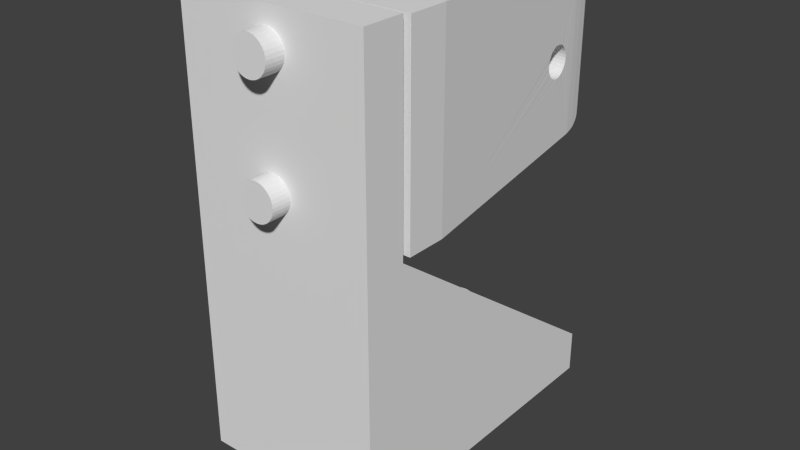 # Source: TEST_SUPPORT_beltBearingMount-Y.blend  (saved by Blender 2.70.0; exported with 4.5.12 LTS)
import bpy
from mathutils import Matrix  # noqa: F401  (used for matrix-valued properties, if any)

bpy.ops.wm.read_factory_settings(use_empty=True)
scene = bpy.context.scene
scene.name = 'Scene'

# ---- collections
col_collection_1 = bpy.data.collections.new('Collection 1'); scene.collection.children.link(col_collection_1)

# ---- world
world_world = bpy.data.worlds.new('World'); scene.world = world_world
world_world.color = (0.05088, 0.05088, 0.05088)
world_world.use_sun_shadow = False
world_world.sun_shadow_jitter_overblur = 0.0
world_world.cycles.sampling_method = 'MANUAL'
world_world.cycles.sample_map_resolution = 256

# ---- meshes
me_cylinder_001 = bpy.data.meshes.new('Cylinder.001')
me_cylinder_001.from_pydata([(0.0, 100.0, -100.0), (0.0, 100.0, 100.0), (19.51, 98.08, -100.0), (19.51, 98.08, 100.0), (38.27, 92.39, -100.0), (38.27, 92.39, 100.0), (55.56, 83.15, -100.0), (55.56, 83.15, 100.0), (70.71, 70.71, -100.0), (70.71, 70.71, 100.0), (83.15, 55.56, -100.0), (83.15, 55.56, 100.0), (92.39, 38.27, -100.0), (92.39, 38.27, 100.0), (98.08, 19.51, -100.0), (98.08, 19.51, 100.0), (100.0, 7.55e-06, -100.0), (100.0, 7.55e-06, 100.0), (98.08, -19.51, -100.0), (98.08, -19.51, 100.0), (92.39, -38.27, -100.0), (92.39, -38.27, 100.0), (83.15, -55.56, -100.0), (83.15, -55.56, 100.0), (70.71, -70.71, -100.0), (70.71, -70.71, 100.0), (55.56, -83.15, -100.0), (55.56, -83.15, 100.0), (38.27, -92.39, -100.0), (38.27, -92.39, 100.0), (19.51, -98.08, -100.0), (19.51, -98.08, 100.0), (-3.258e-05, -100.0, -100.0), (-3.258e-05, -100.0, 100.0), (-19.51, -98.08, -100.0), (-19.51, -98.08, 100.0), (-38.27, -92.39, -100.0), (-38.27, -92.39, 100.0), (-55.56, -83.15, -100.0), (-55.56, -83.15, 100.0), (-70.71, -70.71, -100.0), (-70.71, -70.71, 100.0), (-83.15, -55.56, -100.0), (-83.15, -55.56, 100.0), (-92.39, -38.27, -100.0), (-92.39, -38.27, 100.0), (-98.08, -19.51, -100.0), (-98.08, -19.51, 100.0), (-100.0, 9.656e-05, -100.0), (-100.0, 9.656e-05, 100.0), (-98.08, 19.51, -100.0), (-98.08, 19.51, 100.0), (-92.39, 38.27, -100.0), (-92.39, 38.27, 100.0), (-83.15, 55.56, -100.0), (-83.15, 55.56, 100.0), (-70.71, 70.71, -100.0), (-70.71, 70.71, 100.0), (-55.56, 83.15, -100.0), (-55.56, 83.15, 100.0), (-38.27, 92.39, -100.0), (-38.27, 92.39, 100.0), (-19.51, 98.08, -100.0), (-19.51, 98.08, 100.0)], [], [(0, 1, 3, 2), (2, 3, 5, 4), (4, 5, 7, 6), (6, 7, 9, 8), (8, 9, 11, 10), (10, 11, 13, 12), (12, 13, 15, 14), (14, 15, 17, 16), (16, 17, 19, 18), (18, 19, 21, 20), (20, 21, 23, 22), (22, 23, 25, 24), (24, 25, 27, 26), (26, 27, 29, 28), (28, 29, 31, 30), (30, 31, 33, 32), (32, 33, 35, 34), (34, 35, 37, 36), (36, 37, 39, 38), (38, 39, 41, 40), (40, 41, 43, 42), (42, 43, 45, 44), (44, 45, 47, 46), (46, 47, 49, 48), (48, 49, 51, 50), (50, 51, 53, 52), (52, 53, 55, 54), (54, 55, 57, 56), (56, 57, 59, 58), (58, 59, 61, 60), (3, 1, 63, 61, 59, 57, 55, 53, 51, 49, 47, 45, 43, 41, 39, 37, 35, 33, 31, 29, 27, 25, 23, 21, 19, 17, 15, 13, 11, 9, 7, 5), (62, 63, 1, 0), (60, 61, 63, 62), (0, 2, 4, 6, 8, 10, 12, 14, 16, 18, 20, 22, 24, 26, 28, 30, 32, 34, 36, 38, 40, 42, 44, 46, 48, 50, 52, 54, 56, 58, 60, 62)])
me_cylinder_001.use_remesh_preserve_volume = False
me_cylinder_001.use_remesh_preserve_attributes = False
me_cylinder_001.use_mirror_vertex_groups = False
me_cylinder_001.update()
me_beltbearingmount_y = bpy.data.meshes.new('beltBearingMount-Y')
me_beltbearingmount_y.from_pydata([(48.86, 21.46, 9.295), (49.75, 21.46, 9.295), (49.75, 21.46, -9.295), (48.86, 21.46, -9.295), (32.46, 21.46, -9.295), (40.55, 21.46, -7.575), (40.55, 21.46, -4.575), (40.25, 21.46, -4.604), (40.84, 21.46, -7.547), (40.84, 21.46, -4.604), (41.12, 21.46, -7.461), (41.12, 21.46, -4.69), (41.38, 21.46, -7.323), (41.38, 21.46, -4.828), (41.61, 21.46, -7.136), (41.61, 21.46, -5.015), (41.79, 21.46, -6.909), (41.79, 21.46, -5.242), (41.93, 21.46, -6.649), (41.93, 21.46, -5.501), (42.02, 21.46, -5.783), (42.02, 21.46, -6.368), (42.05, 21.46, -6.075), (39.97, 21.46, -4.69), (40.25, 21.46, -7.547), (40.41, 21.46, 3.683), (40.71, 21.46, 3.712), (40.99, 21.46, 6.569), (40.71, 21.46, 6.654), (32.46, 21.46, 9.295), (39.71, 21.46, -4.828), (39.97, 21.46, -7.461), (40.99, 21.46, 3.797), (39.49, 21.46, -5.015), (39.71, 21.46, -7.323), (41.25, 21.46, 3.936), (41.25, 21.46, 6.43), (39.3, 21.46, -5.242), (39.49, 21.46, -7.136), (41.47, 21.46, 4.122), (41.47, 21.46, 6.243), (39.3, 21.46, -6.909), (41.66, 21.46, 4.349), (41.66, 21.46, 6.016), (39.16, 21.46, -6.649), (41.8, 21.46, 5.757), (39.08, 21.46, -6.368), (41.88, 21.46, 5.475), (39.05, 21.46, -6.075), (41.91, 21.46, 5.183), (39.08, 21.46, -5.783), (41.88, 21.46, 4.89), (39.16, 21.46, -5.501), (41.8, 21.46, 4.609), (48.86, 17.62, 9.295), (49.75, 17.62, 9.295), (49.75, 17.62, -9.295), (48.86, 17.62, -9.295), (40.12, 21.46, 3.712), (40.41, 21.46, 6.683), (39.84, 21.46, 3.797), (40.12, 21.46, 6.654), (39.58, 21.46, 3.936), (39.84, 21.46, 6.569), (39.35, 21.46, 4.122), (39.58, 21.46, 6.43), (39.17, 21.46, 4.349), (39.35, 21.46, 6.243), (39.03, 21.46, 4.609), (39.17, 21.46, 6.016), (38.94, 21.46, 4.89), (39.03, 21.46, 5.757), (38.91, 21.46, 5.183), (38.94, 21.46, 5.475), (40.41, 13.43, 3.683), (40.71, 13.43, 3.712), (40.99, 13.43, 3.797), (41.25, 13.43, 3.936), (41.47, 13.43, 4.122), (41.66, 13.43, 4.349), (41.8, 13.43, 4.609), (41.88, 13.43, 4.89), (41.91, 13.43, 5.183), (41.88, 13.43, 5.475), (41.8, 13.43, 5.757), (41.66, 13.43, 6.016), (41.47, 13.43, 6.243), (41.25, 13.43, 6.43), (40.99, 13.43, 6.569), (40.71, 13.43, 6.654), (32.46, 17.62, 9.295), (32.46, 17.62, -9.295), (47.97, -2.644, 7.52), (47.25, -2.644, 7.52), (48.23, 0.2926, -1.42), (48.21, 0.0, -1.449), (47.97, -2.644, -7.52), (48.21, 1.431e-06, 1.551), (48.26, 0.574, -1.335), (48.23, 0.2926, 1.522), (48.28, 0.8334, -1.196), (48.26, 0.574, 1.437), (48.3, 1.061, -1.01), (48.28, 0.8334, 1.298), (48.32, 1.247, -0.7826), (48.3, 1.061, 1.111), (48.32, 1.247, 0.8841), (48.33, 1.386, -0.5233), (48.33, 1.386, 0.6248), (48.33, 1.471, -0.2419), (48.33, 1.471, 0.3434), (48.34, 1.5, 0.05077), (47.25, -2.644, -7.52), (38.94, 13.43, 4.89), (39.03, 13.43, 4.609), (39.17, 13.43, 4.349), (39.35, 13.43, 4.122), (39.58, 13.43, 3.936), (39.84, 13.43, 3.797), (40.12, 13.43, 3.712), (31.16, 21.46, 9.295), (31.16, 21.46, -9.295), (40.41, 13.43, 6.683), (40.12, 13.43, 6.654), (39.84, 13.43, 6.569), (39.58, 13.43, 6.43), (39.35, 13.43, 6.243), (39.17, 13.43, 6.016), (39.03, 13.43, 5.757), (38.94, 13.43, 5.475), (38.91, 13.43, 5.183), (46.01, -2.644, 7.52), (33.99, -2.644, 7.52), (34.9, -2.644, 7.52), (46.01, 12.49, 8.846), (34.9, 12.49, 8.846), (31.16, 17.62, 9.295), (33.99, -2.644, -7.52), (34.9, -2.644, -7.52), (46.01, -2.644, -7.52), (34.9, 12.49, -8.846), (46.01, 12.49, -8.846), (31.16, 17.62, -9.295), (47.24, -2.91, 7.481), (47.94, -2.911, 7.48), (46.01, 1.471, 0.3434), (46.01, 1.5, 0.05077), (46.01, 1.471, -0.2419), (46.01, 1.386, -0.5233), (46.01, 1.247, -0.7826), (46.01, 1.061, -1.01), (46.01, 0.8334, -1.196), (46.01, 0.574, -1.335), (46.01, 0.2926, -1.42), (46.01, 0.0, -1.449), (48.18, -0.2926, -1.42), (48.18, -0.2926, 1.522), (48.16, -0.574, -1.335), (48.16, -0.574, 1.437), (48.13, -0.8334, -1.196), (48.13, -0.8334, 1.298), (48.11, -1.061, -1.01), (48.11, -1.061, 1.111), (48.1, -1.247, -0.7826), (48.1, -1.247, 0.8841), (48.08, -1.386, -0.5233), (48.08, -1.386, 0.6248), (48.08, -1.471, -0.2419), (48.08, -1.471, 0.3434), (48.07, -1.5, 0.05077), (46.01, 1.431e-06, 1.551), (46.01, 0.2926, 1.522), (46.01, 0.574, 1.437), (46.01, 0.8334, 1.298), (46.01, 1.061, 1.111), (46.01, 1.247, 0.8841), (46.01, 1.386, 0.6248), (47.94, -2.911, -7.48), (47.24, -2.912, -7.48), (46.01, -2.912, 7.48), (47.11, -2.912, 7.48), (32.93, -2.644, 7.52), (34.13, -2.91, 7.481), (34.9, -2.91, 7.481), (34.9, 0.2926, -1.42), (34.9, 0.0, -1.449), (34.9, -4.993, -4.867), (34.9, -4.992, -5.149), (34.9, -4.992, -5.195), (34.9, -4.988, -5.429), (34.9, -4.979, -5.591), (34.9, -4.975, -5.652), (34.9, -4.973, -5.694), (34.9, -4.961, -5.795), (34.9, -4.947, -5.915), (34.9, -4.946, -5.925), (34.9, -4.945, -5.933), (34.9, -4.922, -6.05), (34.9, -4.9, -6.155), (34.9, -4.897, -6.164), (34.9, -4.894, -6.174), (34.9, -4.865, -6.269), (34.9, -4.833, -6.368), (34.9, -4.831, -6.372), (34.9, -4.83, -6.376), (34.9, -4.79, -6.466), (34.9, -4.751, -6.544), (34.9, -4.742, -6.563), (34.9, -4.727, -6.59), (34.9, -4.655, -6.698), (34.9, -4.56, -6.823), (34.9, -4.539, -6.844), (34.9, -4.515, -6.864), (34.9, -4.396, -6.972), (34.9, -4.243, -7.08), (34.9, -4.237, -7.084), (34.9, -4.232, -7.088), (34.9, -3.981, -7.219), (34.9, -3.718, -7.314), (34.9, -3.451, -7.384), (34.9, -3.182, -7.437), (34.9, -2.912, -7.48), (34.9, -3.179, 7.438), (34.9, -3.448, 7.386), (34.9, -3.716, 7.317), (34.9, -3.98, 7.223), (34.9, -4.232, 7.095), (34.9, -4.24, 7.088), (34.9, -4.251, 7.08), (34.9, -4.399, 6.97), (34.9, -4.519, 6.86), (34.9, -4.542, 6.841), (34.9, -4.561, 6.821), (34.9, -4.624, 6.742), (34.9, -4.656, 6.696), (34.9, -4.688, 6.653), (34.9, -4.726, 6.592), (34.9, -4.741, 6.564), (34.9, -4.751, 6.545), (34.9, 0.574, 1.437), (34.9, 0.8334, 1.298), (34.9, 0.574, -1.335), (34.9, 0.8334, -1.196), (34.9, 1.061, 1.111), (34.9, 1.061, -1.01), (34.9, 1.247, 0.8841), (34.9, 1.386, 0.6248), (34.9, 1.247, -0.7826), (34.9, 1.471, 0.3434), (34.9, 1.386, -0.5233), (34.9, 1.5, 0.05076), (34.9, 1.471, -0.2419), (46.01, -4.986, 5.447), (46.01, -4.979, 5.578), (46.01, -4.973, 5.693), (46.01, -4.97, 5.715), (46.01, -4.968, 5.736), (46.01, -4.955, 5.847), (46.01, -4.941, 5.954), (46.01, -4.937, 5.974), (46.01, -4.933, 5.992), (46.01, -4.912, 6.093), (46.01, -4.887, 6.205), (46.01, -4.884, 6.212), (46.01, -4.882, 6.217), (46.01, -4.847, 6.32), (46.01, -4.811, 6.417), (46.01, -4.807, 6.43), (46.01, -4.8, 6.447), (46.01, -4.756, 6.53), (46.01, -4.72, 6.593), (46.01, -4.698, 6.632), (46.01, -4.66, 6.696), (46.01, -4.61, 6.752), (46.01, -4.462, 6.912), (46.01, -4.46, 6.915), (46.01, -4.232, 7.088), (46.01, -3.981, 7.219), (46.01, -3.718, 7.314), (46.01, -3.451, 7.384), (46.01, -3.181, 7.437), (46.01, -2.91, -7.481), (46.01, -3.179, -7.438), (46.01, -3.448, -7.386), (46.01, -3.716, -7.317), (46.01, -3.98, -7.223), (46.01, -4.232, -7.095), (46.01, -4.462, -6.922), (46.01, -4.607, -6.75), (46.01, -4.626, -6.73), (46.01, -4.656, -6.695), (46.01, -4.697, -6.632), (46.01, -4.719, -6.595), (46.01, -4.755, -6.531), (46.01, -4.8, -6.447), (46.01, -4.806, -6.432), (46.01, -4.81, -6.42), (46.01, -4.846, -6.322), (46.01, -4.881, -6.221), (46.01, -4.884, -6.214), (46.01, -4.886, -6.207), (46.01, -4.911, -6.097), (46.01, -4.933, -5.995), (46.01, -4.937, -5.978), (46.01, -4.941, -5.959), (46.01, -4.954, -5.851), (46.01, -4.968, -5.739), (46.01, -4.97, -5.72), (46.01, -4.972, -5.7), (46.01, -4.979, -5.583), (46.01, -4.986, -5.448), (46.01, -4.987, -5.438), (46.01, -4.988, -5.429), (46.01, -4.992, -5.149), (46.01, -4.992, -5.122), (46.01, -4.993, -4.867), (34.13, -2.912, -7.48), (32.93, -2.644, -7.52), (47.12, -2.91, -7.481), (47.23, -3.179, 7.438), (47.9, -3.18, 7.438), (46.01, -0.2926, -1.42), (46.01, -0.574, -1.335), (46.01, -0.8334, -1.196), (46.01, -1.061, -1.01), (46.01, -1.247, -0.7826), (46.01, -1.386, -0.5233), (46.01, -1.471, -0.2419), (46.01, -1.5, 0.05077), (46.01, -1.471, 0.3434), (46.01, -1.386, 0.6248), (46.01, -1.247, 0.8841), (46.01, -1.061, 1.111), (46.01, -0.8334, 1.298), (46.01, -0.574, 1.437), (46.01, -0.2926, 1.522), (46.01, -4.993, 4.867), (46.01, -4.992, 5.121), (46.01, -4.992, 5.142), (46.01, -4.988, 5.422), (46.01, -4.987, 5.434), (32.65, 0.574, 1.437), (32.68, 0.2926, 1.522), (32.7, 0.0, -1.449), (32.63, 0.8334, 1.298), (32.68, 0.2926, -1.42), (32.61, 1.061, 1.111), (32.65, 0.574, -1.335), (32.59, 1.247, 0.8841), (32.63, 0.8334, -1.196), (32.61, 1.061, -1.01), (32.58, 1.386, 0.6248), (32.59, 1.247, -0.7826), (32.57, 1.471, 0.3434), (32.58, 1.386, -0.5233), (32.57, 1.5, 0.05076), (32.57, 1.471, -0.2419), (46.97, -3.182, 7.437), (32.97, -2.911, 7.48), (34.0, -2.912, 7.48), (34.27, -3.179, 7.438), (34.9, -0.2926, -1.42), (34.9, 0.2926, 1.522), (34.9, -4.789, 6.469), (34.9, -4.829, 6.377), (34.9, -4.83, 6.375), (34.9, -4.831, 6.373), (34.9, -4.864, 6.273), (34.9, -4.894, 6.175), (34.9, -4.896, 6.168), (34.9, -4.899, 6.16), (34.9, -4.921, 6.054), (34.9, -4.944, 5.94), (34.9, -4.945, 5.929), (34.9, -4.947, 5.916), (34.9, -4.973, 5.69), (34.9, -4.979, 5.592), (34.9, -4.988, 5.422), (34.9, -4.991, 5.195), (34.9, -4.992, 5.142), (34.9, -4.993, 4.867), (34.9, -0.574, -1.335), (34.9, 1.431e-06, 1.551), (34.9, -0.8334, -1.196), (34.9, -0.2926, 1.522), (34.9, -1.061, -1.01), (34.9, -0.574, 1.437), (34.9, -1.247, -0.7826), (34.9, -0.8334, 1.298), (34.9, -1.386, -0.5233), (34.9, -1.061, 1.111), (34.9, -1.247, 0.8841), (34.9, -1.471, -0.2419), (34.9, -1.386, 0.6248), (34.9, -1.5, 0.05076), (34.9, -1.471, 0.3434), (34.86, -4.993, -4.867), (34.78, -4.992, -5.149), (34.83, -4.988, -5.429), (34.75, -4.972, -5.698), (34.87, -4.973, -5.696), (34.79, -4.944, -5.94), (34.89, -4.945, -5.932), (34.81, -4.903, -6.144), (34.75, -4.852, -6.317), (34.82, -4.844, -6.339), (34.74, -4.781, -6.488), (34.8, -4.758, -6.535), (34.88, -4.734, -6.579), (34.83, -4.595, -6.782), (34.77, -4.395, -6.979), (34.83, -4.317, -7.038), (34.9, -4.232, -7.088), (34.72, -3.981, -7.219), (34.56, -3.718, -7.314), (34.41, -3.451, -7.384), (34.27, -3.182, -7.437), (34.41, -3.447, 7.386), (34.56, -3.716, 7.318), (34.72, -3.98, 7.224), (34.89, -4.232, 7.095), (34.83, -4.32, 7.036), (34.77, -4.398, 6.977), (34.83, -4.596, 6.78), (34.76, -4.637, 6.728), (34.88, -4.733, 6.582), (46.11, -4.973, 5.691), (46.21, -4.944, 5.939), (46.1, -4.943, 5.947), (46.21, -4.895, 6.174), (46.11, -4.89, 6.192), (46.23, -4.82, 6.4), (46.13, -4.809, 6.426), (46.03, -4.801, 6.446), (46.17, -4.689, 6.653), (46.07, -4.67, 6.682), (46.16, -4.46, 6.915), (46.34, -4.232, 7.088), (46.52, -3.981, 7.219), (46.68, -3.718, 7.314), (46.83, -3.451, 7.384), (46.98, -3.179, -7.438), (46.83, -3.447, -7.386), (46.68, -3.716, -7.318), (46.52, -3.98, -7.224), (46.34, -4.232, -7.095), (46.16, -4.462, -6.922), (46.24, -4.511, -6.875), (46.07, -4.67, -6.682), (46.17, -4.69, -6.653), (46.02, -4.801, -6.446), (46.13, -4.808, -6.428), (46.23, -4.819, -6.404), (46.11, -4.889, -6.196), (46.22, -4.894, -6.179), (46.11, -4.942, -5.954), (46.22, -4.943, -5.945), (46.11, -4.972, -5.698), (46.23, -4.973, -5.696), (46.13, -4.988, -5.428), (46.02, -4.992, -5.149), (34.0, -2.91, -7.481), (32.97, -2.911, -7.48), (47.11, -3.152, 7.442), (47.11, -3.398, 7.396), (47.22, -3.448, 7.386), (47.86, -3.449, 7.386), (47.9, -3.18, -7.438), (46.05, -4.993, -4.867), (46.05, -4.993, 4.867), (46.02, -4.992, 5.142), (46.12, -4.988, 5.422), (46.23, -4.973, 5.688), (47.11, -3.152, -7.442), (47.23, -3.182, -7.437), (47.11, -3.397, -7.397), (32.73, -0.2926, -1.42), (32.7, 1.431e-06, 1.551), (32.75, -0.574, -1.335), (32.73, -0.2926, 1.522), (32.78, -0.8334, -1.196), (32.75, -0.574, 1.437), (32.8, -1.061, -1.01), (32.78, -0.8334, 1.298), (32.81, -1.247, -0.7826), (32.8, -1.061, 1.111), (32.82, -1.386, -0.5233), (32.81, -1.247, 0.8841), (32.83, -1.471, -0.2419), (32.82, -1.386, 0.6248), (32.83, -1.5, 0.05076), (32.83, -1.471, 0.3434), (34.12, -3.152, 7.442), (34.26, -3.398, 7.396), (34.8, -4.757, 6.538), (34.74, -4.78, 6.492), (34.82, -4.842, 6.344), (34.74, -4.85, 6.322), (34.81, -4.901, 6.149), (34.89, -4.944, 5.939), (34.87, -4.973, 5.688), (34.83, -4.988, 5.422), (34.75, -4.973, 5.691), (34.78, -4.992, 5.142), (34.86, -4.993, 4.867), (34.71, -4.993, -4.867), (34.65, -4.992, -5.148), (34.66, -4.718, -6.607), (34.7, -4.678, -6.67), (34.76, -4.637, -6.729), (34.71, -4.466, -6.918), (34.63, -4.219, -7.102), (34.68, -4.103, -7.166), (34.53, -3.876, -7.265), (34.39, -3.639, -7.339), (34.25, -3.397, -7.397), (34.39, -3.641, 7.339), (34.53, -3.879, 7.263), (34.68, -4.108, 7.164), (34.71, -4.468, 6.917), (34.7, -4.678, 6.671), (46.32, -4.945, 5.932), (46.32, -4.832, 6.369), (46.27, -4.711, 6.619), (46.32, -4.553, 6.831), (46.24, -4.509, 6.877), (46.4, -4.317, 7.038), (46.56, -4.103, 7.166), (46.71, -3.875, 7.265), (46.85, -3.639, 7.339), (46.98, -3.397, 7.397), (46.98, -3.398, -7.396), (46.85, -3.641, -7.339), (46.71, -3.879, -7.263), (46.56, -4.108, -7.164), (46.4, -4.32, -7.036), (46.27, -4.71, -6.62), (46.31, -4.898, -6.161), (46.15, -4.992, -5.142), (34.13, -3.152, -7.442), (34.01, -3.179, -7.438), (33.01, -3.18, -7.438), (47.11, -3.641, 7.339), (47.2, -3.716, 7.317), (47.82, -3.717, 7.317), (47.86, -3.449, -7.386), (46.2, -4.993, -4.867), (46.2, -4.993, 4.867), (46.15, -4.992, 5.149), (46.25, -4.988, 5.428), (46.34, -4.973, 5.696), (33.01, -3.18, 7.438), (34.01, -3.182, 7.437), (34.65, -4.717, 6.608), (34.69, -4.798, 6.453), (34.67, -4.852, 6.317), (34.72, -4.903, 6.144), (34.79, -4.945, 5.932), (34.71, -4.993, 4.867), (34.65, -4.992, 5.141), (34.56, -4.993, -4.867), (34.51, -4.992, -5.146), (34.58, -4.988, -5.428), (34.71, -4.988, -5.429), (34.64, -4.972, -5.701), (34.68, -4.943, -5.945), (34.72, -4.901, -6.15), (34.66, -4.85, -6.322), (34.69, -4.799, -6.449), (34.65, -4.532, -6.853), (34.58, -4.324, -7.033), (34.63, -4.223, 7.1), (34.58, -4.327, 7.031), (34.65, -4.533, 6.852), (34.6, -4.595, 6.782), (46.31, -4.9, 6.156), (46.35, -4.734, 6.579), (46.32, -4.555, -6.829), (46.35, -4.733, -6.582), (46.32, -4.831, -6.374), (46.32, -4.944, -5.939), (46.25, -4.988, -5.422), (46.34, -4.973, -5.688), (46.42, -4.945, -5.932), (46.28, -4.992, -5.142), (34.01, -3.448, -7.386), (33.05, -3.449, -7.386), (47.19, -3.98, 7.223), (47.78, -3.981, 7.223), (47.82, -3.717, -7.317), (47.22, -3.451, -7.384), (46.29, -4.992, 5.149), (46.34, -4.993, -4.867), (46.34, -4.993, 4.867), (33.05, -3.449, 7.386), (34.12, -3.397, 7.397), (34.68, -4.944, 5.939), (34.71, -4.988, 5.423), (34.56, -4.993, 4.867), (34.51, -4.992, 5.139), (34.59, -4.988, 5.422), (34.41, -4.993, -4.867), (34.38, -4.992, -5.142), (34.46, -4.988, -5.424), (34.53, -4.972, -5.702), (34.58, -4.941, -5.954), (34.62, -4.898, -6.162), (34.63, -4.755, -6.54), (34.6, -4.596, -6.781), (34.54, -4.421, -6.958), (34.49, -4.029, -7.202), (34.5, -4.032, 7.2), (34.54, -4.422, 6.957), (46.39, -4.595, 6.782), (46.46, -4.395, 6.979), (46.6, -4.223, -7.1), (46.46, -4.398, -6.977), (46.53, -4.944, -5.939), (46.45, -4.973, -5.691), (46.37, -4.988, -5.422), (46.42, -4.992, -5.142), (34.12, -3.398, -7.396), (34.12, -3.641, -7.339), (34.02, -3.716, -7.317), (33.09, -3.717, -7.317), (46.99, -3.616, 7.346), (47.1, -3.88, 7.263), (47.78, -3.981, -7.223), (47.2, -3.718, -7.314), (46.42, -4.992, 5.149), (46.37, -4.988, 5.429), (46.48, -4.993, -4.867), (46.48, -4.993, 4.867), (47.11, -3.639, -7.339), (46.99, -3.616, -7.346), (33.09, -3.717, 7.317), (34.01, -3.451, 7.384), (34.12, -3.639, 7.339), (34.24, -3.616, 7.346), (34.62, -4.755, 6.54), (34.63, -4.799, 6.449), (34.55, -4.781, 6.489), (34.58, -4.844, 6.339), (34.62, -4.9, 6.156), (34.58, -4.942, 5.948), (34.64, -4.973, 5.694), (34.41, -4.993, 4.867), (34.38, -4.992, 5.135), (34.46, -4.988, 5.418), (34.53, -4.973, 5.696), (34.27, -4.993, -4.867), (34.25, -4.992, -5.137), (34.34, -4.988, -5.417), (34.42, -4.972, -5.699), (34.48, -4.94, -5.961), (34.53, -4.894, -6.179), (34.49, -4.831, -6.374), (34.58, -4.842, -6.344), (34.63, -4.798, -6.453), (34.57, -4.656, -6.702), (34.55, -4.717, -6.608), (34.5, -4.511, -6.875), (34.46, -4.171, -7.13), (34.43, -4.302, -7.049), (34.37, -3.827, -7.282), (34.24, -3.616, -7.346), (34.37, -3.828, 7.281), (34.46, -4.173, 7.129), (34.43, -4.302, 7.049), (34.5, -4.511, 6.875), (34.56, -4.656, 6.702), (34.47, -4.596, 6.781), (46.4, -4.903, 6.144), (46.43, -4.944, 5.94), (46.4, -4.844, 6.339), (46.42, -4.758, 6.535), (46.46, -4.637, 6.729), (46.52, -4.678, 6.67), (46.52, -4.466, 6.918), (46.58, -4.532, 6.853), (46.6, -4.219, 7.102), (46.74, -4.029, 7.202), (46.87, -3.827, 7.282), (46.87, -3.828, -7.281), (46.74, -4.032, -7.2), (46.4, -4.596, -6.78), (46.47, -4.637, -6.728), (46.42, -4.757, -6.538), (46.4, -4.842, -6.344), (46.4, -4.901, -6.149), (46.5, -4.903, -6.144), (46.59, -4.9, -6.156), (46.49, -4.988, -5.423), (46.55, -4.992, -5.141), (34.12, -3.88, -7.263), (34.03, -3.98, -7.223), (33.14, -3.981, -7.223), (47.0, -3.828, 7.281), (47.0, -4.032, 7.2), (47.1, -4.108, 7.164), (47.18, -4.232, 7.095), (47.73, -4.233, 7.094), (47.73, -4.233, -7.094), (47.19, -3.981, -7.219), (46.55, -4.992, 5.148), (46.49, -4.988, 5.429), (46.46, -4.972, 5.698), (46.63, -4.993, -4.867), (46.63, -4.993, 4.867), (46.53, -4.943, 5.945), (47.0, -3.827, -7.282), (33.14, -3.981, 7.223), (34.02, -3.718, 7.314), (34.23, -3.827, 7.282), (34.55, -4.718, 6.607), (34.53, -4.895, 6.174), (34.27, -4.993, 4.867), (34.25, -4.992, 5.131), (34.34, -4.988, 5.412), (34.42, -4.973, 5.693), (34.48, -4.941, 5.956), (34.23, -4.988, -5.408), (34.31, -4.973, -5.691), (34.38, -4.94, -5.962), (34.43, -4.889, -6.196), (34.55, -4.78, -6.492), (34.46, -4.678, -6.671), (34.48, -4.595, -6.782), (34.4, -4.422, -6.957), (34.34, -4.005, -7.213), (34.35, -4.005, 7.213), (34.4, -4.421, 6.958), (46.48, -4.781, 6.488), (46.62, -4.596, 6.781), (46.65, -4.324, 7.033), (46.77, -4.171, 7.13), (46.89, -4.005, 7.213), (46.89, -4.005, -7.213), (46.77, -4.173, -7.129), (46.65, -4.327, -7.031), (46.52, -4.468, -6.917), (46.58, -4.533, -6.852), (46.68, -4.895, -6.174), (46.63, -4.942, -5.948), (46.61, -4.988, -5.422), (46.56, -4.973, -5.694), (46.68, -4.992, -5.139), (34.12, -4.108, -7.164), (34.04, -4.232, -7.095), (33.18, -4.233, -7.094), (47.09, -4.321, 7.036), (47.01, -4.224, 7.1), (47.16, -4.462, 6.922), (47.69, -4.463, 6.921), (47.69, -4.463, -6.921), (47.18, -4.233, -7.088), (47.11, -3.876, -7.265), (46.68, -4.992, 5.146), (46.61, -4.988, 5.428), (46.57, -4.972, 5.701), (46.77, -4.993, -4.867), (46.77, -4.993, 4.867), (33.18, -4.233, 7.094), (34.03, -3.981, 7.219), (34.12, -3.876, 7.265), (34.46, -4.678, 6.67), (34.49, -4.832, 6.37), (34.43, -4.89, 6.193), (34.12, -4.993, 4.867), (34.11, -4.992, 5.129), (34.23, -4.988, 5.404), (34.31, -4.973, 5.687), (34.38, -4.941, 5.959), (34.12, -4.993, -4.867), (34.11, -4.992, -5.132), (34.11, -4.988, -5.397), (34.2, -4.974, -5.679), (34.28, -4.941, -5.958), (34.34, -4.886, -6.208), (34.4, -4.819, -6.404), (34.47, -4.756, -6.538), (34.38, -4.733, -6.582), (34.39, -4.533, -6.852), (34.33, -4.173, -7.129), (34.31, -4.327, -7.031), (34.23, -3.828, -7.281), (34.32, -4.171, 7.13), (34.31, -4.325, 7.033), (34.38, -4.533, 6.853), (46.5, -4.901, 6.15), (46.47, -4.852, 6.317), (46.69, -4.421, 6.958), (46.8, -4.302, -7.049), (46.69, -4.422, -6.957), (46.52, -4.678, -6.671), (46.48, -4.78, -6.492), (46.47, -4.85, -6.322), (46.55, -4.852, -6.317), (46.64, -4.844, -6.339), (46.73, -4.988, -5.418), (46.67, -4.973, -5.696), (46.81, -4.992, -5.135), (34.13, -4.321, -7.036), (34.05, -4.462, -6.922), (33.22, -4.463, -6.921), (46.9, -4.173, 7.129), (47.66, -4.653, 6.707), (47.66, -4.653, -6.707), (47.16, -4.46, -6.915), (47.1, -4.104, -7.166), (46.81, -4.992, 5.142), (46.73, -4.988, 5.424), (46.67, -4.972, 5.702), (46.63, -4.941, 5.954), (46.91, -4.993, -4.867), (46.91, -4.993, 4.867), (33.22, -4.463, 6.921), (34.04, -4.233, 7.088), (34.12, -4.104, 7.166), (34.22, -4.029, 7.202), (34.47, -4.758, 6.535), (34.4, -4.82, 6.401), (34.34, -4.886, 6.206), (33.42, -4.992, 5.13), (33.44, -4.993, 4.867), (34.11, -4.989, 5.395), (34.2, -4.974, 5.676), (34.28, -4.941, 5.956), (33.44, -4.993, -4.867), (33.42, -4.992, -5.13), (34.1, -4.974, -5.664), (34.19, -4.943, -5.947), (34.25, -4.885, -6.212), (34.32, -4.808, -6.429), (34.3, -4.71, -6.62), (34.38, -4.637, -6.728), (34.3, -4.468, -6.916), (34.22, -4.032, -7.2), (34.21, -4.22, 7.102), (34.29, -4.466, 6.918), (34.37, -4.637, 6.729), (34.29, -4.595, 6.782), (46.59, -4.898, 6.162), (46.53, -4.799, 6.449), (46.68, -4.894, 6.179), (46.57, -4.718, 6.607), (46.66, -4.656, 6.702), (46.72, -4.51, 6.875), (46.8, -4.302, 7.049), (46.82, -4.422, 6.957), (47.01, -4.029, -7.202), (46.9, -4.171, -7.13), (46.63, -4.595, -6.782), (46.73, -4.511, -6.875), (46.53, -4.798, -6.453), (46.72, -4.832, -6.37), (46.78, -4.973, -5.693), (46.73, -4.941, -5.956), (46.94, -4.992, -5.131), (46.85, -4.988, -5.412), (47.08, -4.511, 6.875), (46.92, -4.327, 7.031), (47.14, -4.646, 6.704), (47.63, -4.794, 6.46), (47.63, -4.794, -6.46), (47.14, -4.654, -6.705), (47.08, -4.509, -6.877), (47.09, -4.318, -7.038), (47.01, -4.22, -7.102), (46.94, -4.992, 5.137), (46.85, -4.988, 5.417), (46.78, -4.972, 5.699), (46.73, -4.94, 5.961), (47.05, -4.993, -4.867), (47.05, -4.993, 4.867), (33.26, -4.653, -6.707), (33.26, -4.653, 6.707), (34.05, -4.46, 6.915), (34.38, -4.734, 6.579), (34.32, -4.809, 6.427), (33.4, -4.989, 5.396), (34.1, -4.975, 5.661), (34.19, -4.943, 5.946), (34.25, -4.885, 6.212), (33.4, -4.989, -5.396), (34.09, -4.942, -5.932), (34.17, -4.886, -6.209), (34.23, -4.801, -6.446), (34.29, -4.596, -6.78), (34.21, -4.224, -7.1), (34.21, -4.398, -6.977), (34.21, -4.395, 6.979), (34.3, -4.71, 6.619), (46.64, -4.842, 6.344), (46.55, -4.85, 6.322), (46.59, -4.755, 6.54), (46.67, -4.717, 6.608), (46.75, -4.595, 6.782), (46.76, -4.678, 6.671), (46.84, -4.533, 6.852), (46.92, -4.325, -7.033), (46.82, -4.421, -6.958), (46.75, -4.596, -6.781), (46.66, -4.656, -6.702), (46.57, -4.717, -6.608), (46.59, -4.799, -6.449), (46.67, -4.781, -6.489), (46.75, -4.758, -6.535), (46.77, -4.89, -6.193), (46.81, -4.82, -6.401), (46.83, -4.734, -6.579), (46.88, -4.973, -5.687), (46.82, -4.941, -5.959), (47.07, -4.992, -5.129), (46.96, -4.988, -5.404), (34.13, -4.511, -6.875), (47.01, -4.398, 6.977), (47.13, -4.788, 6.461), (47.6, -4.888, 6.198), (47.6, -4.888, -6.198), (47.13, -4.795, -6.459), (47.07, -4.67, -6.683), (47.07, -4.992, 5.132), (46.96, -4.988, 5.408), (46.88, -4.973, 5.691), (46.82, -4.94, 5.962), (46.77, -4.889, 6.196), (47.52, -4.993, 4.867), (47.52, -4.993, -4.867), (33.3, -4.794, -6.46), (33.3, -4.794, 6.46), (34.06, -4.654, 6.705), (34.13, -4.509, 6.877), (34.12, -4.318, 7.038), (33.38, -4.975, 5.663), (34.09, -4.945, 5.929), (34.17, -4.885, 6.209), (34.23, -4.801, 6.446), (33.38, -4.975, -5.663), (33.36, -4.945, -5.931), (34.08, -4.884, -6.199), (34.15, -4.796, -6.457), (34.22, -4.689, -6.653), (34.21, -4.555, -6.828), (34.21, -4.553, 6.831), (46.72, -4.831, 6.374), (46.81, -4.819, 6.404), (46.92, -4.468, 6.916), (46.84, -4.533, -6.853), (46.89, -4.809, -6.427), (46.86, -4.886, -6.206), (46.91, -4.71, -6.619), (46.92, -4.941, -5.956), (47.54, -4.992, -5.13), (47.08, -4.989, -5.395), (46.99, -4.974, -5.676), (34.06, -4.646, -6.704), (47.07, -4.67, 6.682), (47.11, -4.884, 6.199), (47.58, -4.945, 5.931), (47.58, -4.945, -5.931), (47.11, -4.889, -6.197), (47.05, -4.796, -6.457), (47.01, -4.553, -6.831), (47.01, -4.395, -6.979), (47.08, -4.988, 5.397), (46.99, -4.974, 5.679), (46.92, -4.941, 5.958), (46.86, -4.886, 6.208), (47.54, -4.992, 5.13), (34.07, -4.788, -6.461), (33.33, -4.888, -6.198), (33.33, -4.888, 6.198), (34.07, -4.795, 6.459), (34.14, -4.67, 6.683), (34.22, -4.689, 6.654), (33.36, -4.945, 5.931), (34.08, -4.889, 6.197), (34.15, -4.796, 6.457), (34.14, -4.67, -6.682), (46.75, -4.756, 6.538), (46.67, -4.78, 6.492), (46.59, -4.798, 6.453), (46.83, -4.733, 6.582), (46.84, -4.637, 6.728), (46.92, -4.596, 6.78), (46.76, -4.678, -6.67), (46.67, -4.718, -6.607), (46.84, -4.637, -6.729), (46.6, -4.755, -6.54), (46.93, -4.595, -6.782), (47.01, -4.943, -5.946), (46.95, -4.885, -6.212), (47.55, -4.989, -5.396), (47.09, -4.975, -5.661), (47.0, -4.555, 6.828), (47.05, -4.796, 6.457), (47.56, -4.975, 5.663), (47.56, -4.975, -5.663), (47.1, -4.945, -5.929), (47.03, -4.885, -6.209), (46.99, -4.689, -6.654), (47.09, -4.974, 5.664), (47.01, -4.943, 5.947), (46.95, -4.885, 6.212), (46.89, -4.808, 6.429), (47.55, -4.989, 5.396), (46.91, -4.71, 6.62), (46.93, -4.466, -6.918), (46.97, -4.801, -6.446), (46.99, -4.689, 6.653), (46.97, -4.801, 6.446), (47.03, -4.886, 6.209), (47.1, -4.942, 5.932), (40.84, 13.43, -4.604), (40.55, 13.43, -4.575), (40.25, 13.43, -4.604), (41.12, 13.43, -4.69), (41.38, 13.43, -4.828), (41.61, 13.43, -5.015), (41.79, 13.43, -5.242), (41.93, 13.43, -5.501), (42.02, 13.43, -5.783), (42.05, 13.43, -6.075), (42.02, 13.43, -6.368), (41.93, 13.43, -6.649), (41.79, 13.43, -6.909), (41.61, 13.43, -7.136), (41.38, 13.43, -7.323), (41.12, 13.43, -7.461), (40.84, 13.43, -7.547), (40.55, 13.43, -7.575), (40.25, 13.43, -7.547), (39.97, 13.43, -7.461), (39.71, 13.43, -7.323), (39.49, 13.43, -7.136), (39.3, 13.43, -6.909), (39.16, 13.43, -6.649), (39.08, 13.43, -6.368), (39.05, 13.43, -6.075), (39.08, 13.43, -5.783), (39.16, 13.43, -5.501), (39.3, 13.43, -5.242), (39.49, 13.43, -5.015), (39.71, 13.43, -4.828), (39.97, 13.43, -4.69)], [], [(0, 1, 2), (2, 3, 0), (3, 4, 5), (0, 6, 7), (3, 5, 8), (0, 9, 6), (3, 8, 10), (0, 11, 9), (3, 10, 12), (0, 13, 11), (3, 12, 14), (0, 15, 13), (3, 14, 16), (0, 17, 15), (3, 16, 18), (0, 19, 17), (0, 3, 18), (0, 20, 19), (0, 18, 21), (0, 22, 20), (0, 21, 22), (0, 7, 23), (24, 5, 4), (4, 25, 26), (27, 28, 29), (0, 23, 30), (31, 24, 4), (4, 26, 32), (0, 27, 29), (0, 30, 33), (34, 31, 4), (4, 32, 35), (0, 36, 27), (0, 33, 37), (38, 34, 4), (4, 35, 39), (0, 40, 36), (41, 38, 4), (4, 39, 42), (0, 43, 40), (44, 41, 4), (0, 45, 43), (46, 44, 4), (0, 47, 45), (48, 46, 4), (0, 49, 47), (50, 48, 4), (0, 51, 49), (52, 50, 4), (0, 53, 51), (37, 52, 4), (0, 42, 53), (0, 37, 4), (0, 4, 42), (0, 54, 55), (55, 1, 0), (1, 55, 56), (56, 2, 1), (57, 3, 2), (2, 56, 57), (58, 25, 4), (29, 28, 59), (60, 58, 4), (29, 59, 61), (62, 60, 4), (29, 61, 63), (64, 62, 4), (29, 63, 65), (66, 64, 4), (29, 65, 67), (68, 66, 4), (29, 67, 69), (68, 4, 70), (29, 69, 71), (4, 72, 70), (4, 29, 71), (4, 73, 72), (4, 71, 73), (26, 25, 74), (74, 75, 26), (32, 26, 75), (75, 76, 32), (35, 32, 76), (76, 77, 35), (39, 35, 77), (77, 78, 39), (42, 39, 78), (78, 79, 42), (53, 42, 79), (79, 80, 53), (51, 53, 80), (80, 81, 51), (49, 51, 81), (81, 82, 49), (47, 49, 82), (82, 83, 47), (45, 47, 83), (83, 84, 45), (43, 45, 84), (84, 85, 43), (40, 43, 85), (85, 86, 40), (36, 40, 86), (86, 87, 36), (27, 36, 87), (87, 88, 27), (28, 27, 88), (88, 89, 28), (54, 0, 29), (29, 90, 54), (91, 4, 3), (3, 57, 91), (92, 55, 54), (54, 93, 92), (94, 95, 96), (96, 56, 55), (55, 92, 97), (98, 94, 96), (55, 97, 99), (100, 98, 96), (55, 99, 101), (102, 100, 96), (55, 101, 103), (104, 102, 96), (55, 103, 105), (104, 96, 55), (55, 105, 106), (107, 104, 55), (55, 106, 108), (109, 107, 55), (55, 108, 110), (111, 109, 55), (111, 55, 110), (112, 57, 56), (56, 96, 112), (68, 70, 113), (113, 114, 68), (66, 68, 114), (114, 115, 66), (64, 66, 115), (115, 116, 64), (62, 64, 116), (116, 117, 62), (60, 62, 117), (117, 118, 60), (58, 60, 118), (118, 119, 58), (25, 58, 119), (119, 74, 25), (120, 29, 4), (4, 121, 120), (59, 28, 89), (89, 122, 59), (61, 59, 122), (122, 123, 61), (63, 61, 123), (123, 124, 63), (65, 63, 124), (124, 125, 65), (67, 65, 125), (125, 126, 67), (69, 67, 126), (126, 127, 69), (71, 69, 127), (127, 128, 71), (73, 71, 128), (128, 129, 73), (72, 73, 129), (129, 130, 72), (70, 72, 130), (130, 113, 70), (89, 88, 122), (88, 87, 86), (86, 85, 84), (84, 83, 82), (82, 81, 80), (80, 79, 78), (78, 77, 76), (76, 75, 74), (74, 119, 118), (118, 117, 116), (116, 115, 114), (114, 113, 130), (130, 129, 128), (128, 127, 126), (126, 125, 124), (124, 123, 122), (88, 86, 122), (86, 84, 82), (82, 80, 78), (78, 76, 74), (74, 118, 116), (116, 114, 130), (130, 128, 126), (126, 124, 122), (86, 82, 122), (82, 78, 74), (74, 116, 130), (130, 126, 122), (82, 74, 122), (74, 130, 122), (93, 54, 131), (90, 132, 133), (54, 134, 131), (90, 133, 135), (54, 135, 134), (54, 90, 135), (90, 29, 120), (120, 136, 90), (137, 91, 138), (57, 112, 139), (91, 140, 138), (57, 139, 141), (91, 141, 140), (91, 57, 141), (142, 121, 4), (4, 91, 142), (143, 144, 92), (92, 93, 143), (145, 146, 111), (111, 110, 145), (146, 147, 109), (109, 111, 146), (147, 148, 107), (107, 109, 147), (148, 149, 104), (104, 107, 148), (149, 150, 102), (102, 104, 149), (150, 151, 100), (100, 102, 150), (151, 152, 98), (98, 100, 151), (152, 153, 94), (94, 98, 152), (153, 154, 95), (95, 94, 153), (95, 155, 96), (156, 97, 92), (155, 157, 96), (158, 156, 92), (157, 159, 96), (160, 158, 92), (159, 161, 96), (162, 160, 92), (161, 163, 96), (164, 162, 92), (163, 165, 96), (166, 164, 92), (165, 167, 96), (168, 166, 92), (167, 92, 96), (169, 168, 92), (167, 169, 92), (170, 171, 99), (99, 97, 170), (171, 172, 101), (101, 99, 171), (172, 173, 103), (103, 101, 172), (173, 174, 105), (105, 103, 173), (174, 175, 106), (106, 105, 174), (175, 176, 108), (108, 106, 175), (176, 145, 110), (110, 108, 176), (112, 96, 177), (177, 178, 112), (136, 120, 121), (121, 142, 136), (179, 180, 93), (93, 131, 179), (132, 90, 136), (136, 181, 132), (182, 183, 133), (133, 132, 182), (184, 185, 186), (186, 187, 188), (188, 189, 190), (191, 192, 193), (193, 194, 195), (195, 196, 197), (197, 198, 199), (200, 201, 202), (202, 203, 204), (204, 205, 206), (206, 207, 208), (208, 209, 210), (210, 211, 212), (212, 213, 214), (214, 215, 216), (216, 217, 218), (218, 219, 220), (220, 221, 138), (138, 140, 135), (135, 133, 183), (183, 222, 223), (223, 224, 225), (225, 226, 227), (228, 229, 230), (230, 231, 232), (232, 233, 234), (234, 235, 236), (236, 237, 238), (238, 239, 240), (241, 184, 186), (186, 188, 190), (190, 191, 193), (193, 195, 197), (197, 199, 200), (200, 202, 204), (204, 206, 208), (208, 210, 212), (212, 214, 216), (216, 218, 220), (220, 138, 135), (135, 183, 223), (223, 225, 227), (228, 230, 232), (232, 234, 236), (236, 238, 240), (242, 241, 186), (186, 190, 193), (193, 197, 200), (200, 204, 208), (208, 212, 216), (216, 220, 135), (135, 223, 227), (227, 228, 232), (232, 236, 240), (242, 186, 193), (193, 200, 208), (208, 216, 135), (135, 227, 232), (232, 240, 243), (242, 193, 208), (135, 232, 243), (244, 242, 208), (135, 243, 245), (244, 208, 135), (135, 245, 246), (247, 244, 135), (135, 246, 248), (249, 247, 135), (250, 135, 248), (251, 249, 135), (250, 251, 135), (134, 135, 140), (140, 141, 134), (173, 252, 253), (253, 254, 255), (256, 257, 258), (258, 259, 260), (260, 261, 262), (262, 263, 264), (264, 265, 266), (266, 267, 268), (268, 269, 270), (270, 271, 272), (272, 273, 274), (274, 275, 276), (276, 277, 278), (278, 279, 280), (280, 179, 131), (131, 134, 141), (141, 139, 281), (281, 282, 283), (283, 284, 285), (285, 286, 287), (288, 289, 290), (290, 291, 292), (292, 293, 294), (294, 295, 296), (296, 297, 298), (298, 299, 300), (300, 301, 302), (302, 303, 304), (304, 305, 306), (306, 307, 308), (308, 309, 310), (310, 311, 312), (312, 313, 314), (314, 315, 154), (173, 253, 255), (256, 258, 260), (260, 262, 264), (264, 266, 268), (268, 270, 272), (272, 274, 276), (276, 278, 280), (280, 131, 141), (141, 281, 283), (283, 285, 287), (288, 290, 292), (292, 294, 296), (296, 298, 300), (300, 302, 304), (304, 306, 308), (308, 310, 312), (312, 314, 154), (173, 255, 256), (256, 260, 264), (264, 268, 272), (272, 276, 280), (141, 283, 287), (287, 288, 292), (292, 296, 300), (300, 304, 308), (308, 312, 154), (173, 256, 264), (264, 272, 280), (141, 287, 292), (292, 300, 308), (308, 154, 153), (174, 173, 264), (141, 292, 308), (308, 153, 152), (174, 264, 280), (141, 308, 152), (175, 174, 280), (141, 152, 151), (175, 280, 141), (141, 151, 150), (176, 175, 141), (141, 150, 149), (145, 176, 141), (141, 149, 148), (146, 145, 141), (141, 148, 147), (146, 141, 147), (137, 138, 221), (221, 316, 137), (317, 142, 91), (91, 137, 317), (139, 112, 318), (318, 281, 139), (319, 320, 144), (144, 143, 319), (144, 177, 96), (96, 92, 144), (154, 321, 155), (155, 95, 154), (321, 322, 157), (157, 155, 321), (322, 323, 159), (159, 157, 322), (323, 324, 161), (161, 159, 323), (324, 325, 163), (163, 161, 324), (325, 326, 165), (165, 163, 325), (326, 327, 167), (167, 165, 326), (327, 328, 169), (169, 167, 327), (328, 329, 168), (168, 169, 328), (329, 330, 166), (166, 168, 329), (330, 331, 164), (164, 166, 330), (331, 332, 162), (162, 164, 331), (332, 333, 160), (160, 162, 332), (333, 334, 158), (158, 160, 333), (334, 335, 156), (156, 158, 334), (335, 170, 97), (97, 156, 335), (154, 315, 321), (315, 336, 337), (337, 338, 339), (339, 340, 252), (252, 173, 172), (315, 322, 321), (315, 337, 339), (339, 252, 172), (315, 323, 322), (339, 172, 171), (315, 324, 323), (339, 171, 170), (315, 325, 324), (339, 170, 335), (315, 326, 325), (339, 335, 334), (315, 327, 326), (339, 334, 333), (315, 328, 327), (339, 333, 332), (315, 329, 328), (339, 332, 331), (315, 330, 329), (315, 339, 331), (315, 331, 330), (341, 342, 181), (181, 136, 142), (142, 317, 343), (344, 341, 181), (142, 343, 345), (346, 344, 181), (142, 345, 347), (348, 346, 181), (142, 347, 349), (348, 181, 142), (142, 349, 350), (351, 348, 142), (142, 350, 352), (353, 351, 142), (142, 352, 354), (355, 353, 142), (142, 354, 356), (355, 142, 356), (280, 357, 180), (180, 179, 280), (132, 181, 358), (358, 359, 132), (360, 222, 183), (183, 182, 360), (353, 355, 250), (250, 248, 353), (355, 356, 251), (251, 250, 355), (356, 354, 249), (249, 251, 356), (354, 352, 247), (247, 249, 354), (352, 350, 244), (244, 247, 352), (350, 349, 242), (242, 244, 350), (349, 347, 241), (241, 242, 349), (347, 345, 184), (184, 241, 347), (345, 343, 185), (185, 184, 345), (185, 361, 186), (362, 239, 238), (238, 363, 364), (364, 365, 366), (366, 367, 368), (368, 369, 370), (370, 371, 372), (372, 373, 374), (374, 375, 376), (376, 377, 378), (378, 379, 380), (361, 381, 186), (382, 362, 238), (238, 364, 366), (366, 368, 370), (370, 372, 374), (374, 376, 378), (378, 380, 186), (381, 383, 186), (384, 382, 238), (238, 366, 370), (370, 374, 378), (383, 385, 186), (386, 384, 238), (238, 370, 378), (385, 387, 186), (388, 386, 238), (238, 378, 186), (387, 389, 186), (390, 388, 238), (389, 238, 186), (391, 390, 238), (389, 392, 238), (393, 391, 238), (392, 394, 238), (395, 393, 238), (394, 395, 238), (186, 396, 397), (397, 187, 186), (188, 398, 189), (189, 398, 190), (398, 399, 400), (398, 400, 190), (190, 400, 191), (191, 400, 192), (400, 401, 193), (193, 192, 400), (193, 401, 402), (402, 194, 193), (194, 402, 195), (195, 402, 196), (403, 197, 196), (196, 402, 403), (197, 403, 198), (403, 404, 199), (199, 198, 403), (404, 405, 200), (200, 199, 404), (200, 405, 201), (201, 405, 202), (405, 406, 203), (203, 202, 405), (407, 204, 203), (203, 406, 407), (204, 407, 205), (205, 407, 408), (408, 206, 205), (206, 408, 207), (207, 408, 208), (209, 409, 210), (211, 410, 411), (411, 212, 211), (212, 411, 213), (213, 411, 412), (412, 214, 213), (214, 412, 215), (412, 216, 215), (413, 217, 216), (216, 412, 413), (414, 218, 217), (217, 413, 414), (415, 219, 218), (218, 414, 415), (416, 220, 219), (219, 415, 416), (316, 221, 220), (220, 416, 316), (417, 223, 222), (222, 360, 417), (418, 224, 223), (223, 417, 418), (418, 419, 225), (225, 224, 418), (226, 420, 227), (227, 420, 228), (229, 228, 420), (420, 421, 229), (229, 421, 230), (421, 422, 231), (231, 230, 421), (232, 423, 233), (233, 423, 234), (234, 423, 424), (424, 235, 234), (235, 424, 425), (425, 236, 235), (236, 425, 237), (237, 425, 238), (341, 344, 240), (240, 239, 341), (344, 346, 243), (243, 240, 344), (346, 348, 245), (245, 243, 346), (348, 351, 246), (246, 245, 348), (351, 353, 248), (248, 246, 351), (252, 426, 253), (253, 426, 254), (255, 254, 426), (426, 427, 255), (255, 427, 428), (428, 256, 255), (256, 428, 257), (257, 428, 258), (429, 259, 258), (258, 428, 429), (429, 430, 260), (260, 259, 429), (260, 430, 261), (261, 430, 262), (430, 431, 263), (263, 262, 430), (432, 264, 263), (263, 431, 432), (264, 432, 265), (265, 432, 433), (433, 266, 265), (266, 433, 267), (267, 433, 268), (269, 268, 433), (433, 434, 269), (269, 434, 435), (435, 270, 269), (270, 435, 271), (271, 435, 272), (273, 436, 274), (274, 436, 275), (276, 275, 436), (436, 437, 276), (277, 276, 437), (437, 438, 277), (277, 438, 439), (439, 278, 277), (278, 439, 440), (440, 279, 278), (279, 440, 357), (357, 280, 279), (281, 318, 441), (441, 282, 281), (282, 441, 442), (442, 283, 282), (283, 442, 443), (443, 284, 283), (284, 443, 444), (444, 285, 284), (285, 444, 445), (445, 286, 285), (286, 445, 446), (446, 287, 286), (287, 446, 288), (288, 446, 447), (447, 289, 288), (289, 447, 448), (448, 290, 289), (290, 448, 291), (291, 448, 292), (293, 449, 450), (450, 294, 293), (294, 450, 295), (295, 450, 296), (297, 296, 450), (450, 451, 297), (297, 451, 298), (451, 452, 299), (299, 298, 451), (300, 453, 301), (301, 453, 302), (453, 454, 303), (303, 302, 453), (304, 455, 305), (305, 455, 306), (455, 456, 307), (307, 306, 455), (308, 457, 309), (309, 457, 310), (458, 311, 310), (310, 457, 458), (458, 459, 312), (312, 311, 458), (312, 459, 460), (460, 313, 312), (313, 460, 314), (461, 462, 317), (317, 137, 461), (463, 143, 93), (93, 180, 463), (143, 463, 464), (464, 319, 143), (465, 466, 320), (320, 319, 465), (320, 467, 177), (177, 144, 320), (315, 468, 469), (469, 336, 315), (337, 470, 338), (339, 338, 470), (470, 471, 339), (472, 340, 339), (339, 471, 472), (340, 472, 426), (426, 252, 340), (473, 318, 112), (112, 178, 473), (467, 474, 178), (178, 177, 467), (178, 474, 475), (475, 473, 178), (342, 341, 239), (239, 362, 342), (343, 317, 476), (181, 342, 477), (317, 478, 476), (181, 477, 479), (317, 480, 478), (181, 479, 481), (317, 482, 480), (181, 481, 483), (317, 484, 482), (181, 483, 485), (317, 486, 484), (181, 485, 487), (317, 488, 486), (181, 487, 489), (317, 490, 488), (181, 489, 491), (317, 491, 490), (317, 181, 491), (462, 358, 181), (181, 317, 462), (492, 182, 132), (132, 359, 492), (182, 492, 493), (493, 360, 182), (343, 476, 361), (361, 185, 343), (476, 478, 381), (381, 361, 476), (478, 480, 383), (383, 381, 478), (480, 482, 385), (385, 383, 480), (482, 484, 387), (387, 385, 482), (484, 486, 389), (389, 387, 484), (486, 488, 392), (392, 389, 486), (488, 490, 394), (394, 392, 488), (490, 491, 395), (395, 394, 490), (491, 489, 393), (393, 395, 491), (489, 487, 391), (391, 393, 489), (487, 485, 390), (390, 391, 487), (485, 483, 388), (388, 390, 485), (483, 481, 386), (386, 388, 483), (481, 479, 384), (384, 386, 481), (479, 477, 382), (382, 384, 479), (477, 342, 362), (362, 382, 477), (238, 425, 494), (494, 363, 238), (363, 494, 364), (494, 495, 365), (365, 364, 494), (495, 496, 366), (366, 365, 495), (366, 496, 367), (367, 496, 368), (369, 368, 496), (496, 497, 369), (497, 498, 370), (370, 369, 497), (370, 498, 371), (371, 498, 499), (499, 372, 371), (372, 499, 373), (373, 499, 374), (375, 500, 376), (377, 376, 501), (376, 500, 502), (376, 502, 501), (377, 501, 378), (379, 503, 504), (504, 380, 379), (380, 504, 396), (396, 186, 380), (505, 506, 397), (397, 396, 505), (406, 507, 508), (508, 407, 406), (408, 509, 208), (509, 409, 209), (509, 209, 208), (410, 211, 510), (211, 210, 409), (211, 409, 510), (410, 511, 512), (512, 411, 410), (413, 412, 411), (411, 512, 413), (414, 413, 512), (512, 513, 414), (415, 414, 513), (513, 514, 415), (416, 415, 514), (514, 515, 416), (360, 493, 516), (516, 417, 360), (417, 516, 517), (517, 418, 417), (419, 420, 226), (226, 225, 419), (421, 420, 419), (419, 518, 421), (519, 423, 422), (423, 232, 231), (423, 231, 422), (425, 424, 520), (520, 494, 425), (426, 472, 521), (521, 427, 426), (430, 429, 522), (522, 431, 430), (433, 432, 523), (523, 434, 433), (434, 524, 525), (525, 435, 434), (435, 525, 272), (525, 436, 273), (525, 273, 272), (437, 436, 525), (525, 526, 437), (439, 438, 527), (527, 528, 439), (440, 439, 528), (528, 529, 440), (357, 440, 529), (529, 530, 357), (441, 531, 532), (532, 442, 441), (442, 532, 533), (533, 443, 442), (443, 533, 534), (534, 444, 443), (445, 535, 447), (447, 446, 445), (448, 449, 293), (293, 292, 448), (450, 449, 536), (536, 451, 450), (452, 453, 300), (300, 299, 452), (455, 304, 303), (303, 454, 455), (455, 454, 537), (537, 456, 455), (457, 308, 307), (307, 456, 457), (538, 468, 460), (468, 315, 314), (468, 314, 460), (539, 461, 137), (137, 316, 539), (540, 541, 462), (462, 461, 540), (319, 464, 542), (542, 465, 319), (543, 544, 466), (466, 465, 543), (466, 545, 467), (467, 320, 466), (469, 468, 546), (546, 547, 469), (470, 337, 548), (337, 336, 469), (337, 469, 548), (470, 548, 549), (549, 471, 470), (471, 549, 550), (550, 472, 471), (530, 463, 180), (180, 357, 530), (541, 551, 358), (358, 462, 541), (551, 552, 359), (359, 358, 551), (494, 520, 553), (553, 495, 494), (496, 495, 554), (554, 497, 496), (497, 555, 556), (556, 498, 497), (499, 557, 374), (557, 500, 375), (557, 375, 374), (558, 504, 503), (503, 559, 558), (558, 505, 396), (396, 504, 558), (560, 561, 506), (506, 505, 560), (506, 562, 563), (563, 397, 506), (398, 188, 563), (188, 187, 397), (188, 397, 563), (399, 398, 563), (563, 564, 399), (399, 565, 401), (401, 400, 399), (566, 403, 402), (402, 401, 566), (567, 404, 403), (403, 566, 567), (568, 406, 405), (405, 404, 568), (509, 408, 407), (407, 508, 509), (510, 409, 509), (509, 569, 510), (510, 570, 511), (511, 410, 510), (515, 539, 316), (316, 416, 515), (518, 419, 418), (418, 517, 518), (518, 571, 422), (422, 421, 518), (519, 422, 571), (571, 572, 519), (519, 573, 424), (424, 423, 519), (573, 574, 520), (520, 424, 573), (575, 429, 428), (428, 427, 575), (576, 523, 432), (432, 431, 576), (526, 527, 438), (438, 437, 526), (531, 441, 318), (318, 473, 531), (535, 445, 444), (444, 534, 535), (577, 449, 448), (448, 447, 577), (578, 452, 451), (451, 536, 578), (579, 454, 453), (453, 452, 579), (580, 458, 457), (457, 456, 580), (581, 459, 458), (458, 582, 581), (582, 458, 580), (580, 583, 582), (538, 460, 459), (459, 581, 538), (546, 468, 538), (538, 584, 546), (585, 586, 541), (541, 540, 585), (587, 588, 544), (544, 543, 587), (544, 589, 545), (545, 466, 544), (545, 590, 474), (474, 467, 545), (547, 591, 548), (548, 469, 547), (547, 546, 592), (592, 593, 547), (586, 594, 551), (551, 541, 586), (595, 492, 359), (359, 552, 595), (557, 499, 498), (498, 556, 557), (557, 596, 502), (502, 500, 557), (597, 503, 501), (503, 379, 378), (503, 378, 501), (598, 558, 559), (559, 599, 598), (559, 503, 597), (597, 600, 559), (598, 560, 505), (505, 558, 598), (601, 602, 561), (561, 560, 601), (562, 506, 561), (561, 603, 562), (562, 604, 564), (564, 563, 562), (564, 605, 565), (565, 399, 564), (566, 401, 565), (565, 606, 566), (568, 607, 507), (507, 406, 568), (569, 509, 508), (508, 608, 569), (570, 510, 569), (569, 609, 570), (511, 610, 513), (513, 512, 511), (571, 518, 517), (517, 611, 571), (572, 612, 573), (573, 519, 572), (523, 613, 524), (524, 434, 523), (526, 525, 524), (524, 614, 526), (534, 615, 616), (616, 535, 534), (577, 447, 535), (535, 616, 577), (583, 617, 618), (618, 582, 583), (584, 538, 581), (581, 619, 584), (592, 546, 584), (584, 620, 592), (621, 540, 461), (461, 539, 621), (540, 621, 622), (622, 585, 540), (623, 624, 586), (586, 585, 623), (625, 464, 463), (463, 530, 625), (626, 543, 465), (465, 542, 626), (588, 627, 589), (589, 544, 588), (589, 628, 590), (590, 545, 589), (593, 629, 591), (591, 547, 593), (591, 630, 549), (549, 548, 591), (593, 592, 631), (631, 632, 593), (633, 475, 474), (474, 590, 633), (634, 531, 473), (473, 475, 634), (624, 635, 594), (594, 586, 624), (594, 636, 552), (552, 551, 594), (552, 636, 637), (637, 595, 552), (638, 493, 492), (492, 595, 638), (495, 553, 639), (639, 554, 495), (554, 640, 555), (555, 497, 554), (640, 641, 642), (642, 555, 640), (596, 557, 556), (556, 643, 596), (596, 644, 645), (645, 502, 596), (597, 501, 502), (502, 645, 597), (646, 598, 599), (599, 647, 646), (599, 559, 600), (600, 648, 599), (600, 597, 645), (645, 649, 600), (646, 601, 560), (560, 598, 646), (650, 651, 602), (602, 601, 650), (603, 561, 602), (602, 652, 603), (604, 562, 603), (603, 653, 604), (604, 654, 605), (605, 564, 604), (605, 655, 606), (606, 565, 605), (655, 656, 657), (657, 606, 655), (606, 657, 567), (567, 566, 606), (658, 568, 404), (404, 567, 658), (658, 607, 568), (659, 507, 607), (607, 660, 659), (608, 508, 507), (507, 659, 608), (608, 661, 609), (609, 569, 608), (662, 570, 609), (609, 663, 662), (610, 511, 570), (570, 662, 610), (610, 664, 514), (514, 513, 610), (664, 665, 515), (515, 514, 664), (665, 621, 539), (539, 515, 665), (666, 516, 493), (493, 638, 666), (611, 517, 516), (516, 666, 611), (611, 667, 572), (572, 571, 611), (667, 668, 612), (612, 572, 667), (612, 669, 574), (574, 573, 612), (574, 670, 553), (553, 520, 574), (669, 671, 670), (670, 574, 669), (672, 575, 427), (427, 521, 672), (673, 521, 472), (472, 550, 673), (674, 522, 429), (429, 575, 674), (675, 576, 431), (431, 522, 675), (676, 576, 675), (675, 677, 676), (613, 523, 576), (576, 676, 613), (678, 613, 676), (676, 679, 678), (614, 524, 613), (613, 678, 614), (614, 680, 527), (527, 526, 614), (680, 681, 528), (528, 527, 680), (681, 682, 529), (529, 528, 681), (682, 625, 530), (530, 529, 682), (683, 532, 531), (531, 634, 683), (684, 533, 532), (532, 683, 684), (615, 534, 533), (533, 684, 615), (685, 536, 449), (449, 577, 685), (686, 578, 536), (536, 685, 686), (687, 579, 452), (452, 578, 687), (688, 537, 454), (454, 579, 688), (689, 580, 456), (456, 537, 689), (619, 581, 582), (582, 618, 619), (617, 583, 690), (690, 691, 617), (620, 584, 619), (619, 692, 620), (631, 592, 620), (620, 693, 631), (585, 622, 694), (694, 623, 585), (695, 696, 624), (624, 623, 695), (697, 542, 464), (464, 625, 697), (542, 697, 698), (698, 626, 542), (699, 587, 543), (543, 626, 699), (700, 701, 588), (588, 587, 700), (701, 702, 627), (627, 588, 701), (628, 589, 627), (627, 703, 628), (632, 704, 629), (629, 593, 632), (629, 705, 630), (630, 591, 629), (630, 706, 550), (550, 549, 630), (632, 631, 707), (707, 708, 632), (706, 709, 673), (673, 550, 706), (475, 633, 710), (710, 634, 475), (696, 711, 635), (635, 624, 696), (635, 712, 636), (636, 594, 635), (595, 637, 713), (713, 638, 595), (670, 714, 639), (639, 553, 670), (639, 640, 554), (640, 639, 714), (714, 641, 640), (643, 556, 555), (555, 642, 643), (643, 715, 644), (644, 596, 643), (716, 646, 647), (647, 717, 716), (648, 718, 647), (647, 599, 648), (648, 600, 649), (649, 719, 648), (649, 645, 644), (644, 720, 649), (716, 650, 601), (601, 646, 716), (652, 602, 651), (651, 721, 652), (653, 603, 652), (652, 722, 653), (653, 723, 654), (654, 604, 653), (655, 605, 654), (654, 724, 655), (658, 567, 657), (657, 725, 658), (725, 660, 607), (607, 658, 725), (660, 726, 727), (727, 659, 660), (661, 608, 659), (659, 727, 661), (661, 728, 663), (663, 609, 661), (662, 729, 664), (664, 610, 662), (638, 713, 730), (730, 666, 638), (667, 611, 666), (666, 730, 667), (669, 612, 668), (668, 731, 669), (522, 674, 732), (732, 675, 522), (677, 733, 679), (679, 676, 677), (678, 734, 680), (680, 614, 678), (682, 681, 735), (735, 736, 682), (683, 737, 738), (738, 684, 683), (684, 738, 739), (739, 615, 684), (740, 616, 615), (615, 739, 740), (685, 577, 616), (616, 740, 685), (686, 685, 740), (740, 741, 686), (689, 690, 583), (583, 580, 689), (691, 742, 743), (743, 617, 691), (693, 620, 692), (692, 744, 693), (692, 619, 618), (618, 745, 692), (707, 631, 693), (693, 746, 707), (623, 694, 747), (747, 695, 623), (748, 749, 696), (696, 695, 748), (587, 699, 750), (750, 700, 587), (626, 698, 751), (751, 699, 626), (701, 700, 752), (752, 753, 701), (753, 754, 702), (702, 701, 753), (702, 755, 703), (703, 627, 702), (756, 633, 590), (590, 628, 756), (708, 757, 704), (704, 632, 708), (704, 758, 705), (705, 629, 704), (706, 630, 705), (705, 759, 706), (708, 707, 760), (760, 761, 708), (749, 762, 711), (711, 696, 749), (712, 635, 711), (711, 763, 712), (636, 712, 764), (764, 637, 636), (714, 670, 671), (671, 765, 714), (715, 643, 642), (642, 766, 715), (715, 767, 720), (720, 644, 715), (768, 716, 717), (717, 769, 768), (718, 770, 717), (717, 647, 718), (718, 648, 719), (719, 771, 718), (719, 649, 720), (720, 772, 719), (768, 773, 650), (650, 716, 768), (773, 774, 651), (651, 650, 773), (721, 651, 774), (774, 775, 721), (721, 776, 722), (722, 652, 721), (722, 777, 723), (723, 653, 722), (724, 654, 723), (723, 778, 724), (724, 779, 656), (656, 655, 724), (656, 780, 725), (725, 657, 656), (779, 781, 780), (780, 656, 779), (660, 725, 780), (780, 726, 660), (727, 782, 728), (728, 661, 727), (729, 662, 663), (663, 783, 729), (783, 663, 728), (728, 784, 783), (729, 785, 665), (665, 664, 729), (785, 622, 621), (621, 665, 785), (730, 786, 668), (668, 667, 730), (731, 668, 786), (786, 787, 731), (731, 788, 671), (671, 669, 731), (789, 672, 521), (521, 673, 789), (790, 674, 575), (575, 672, 790), (734, 678, 679), (679, 791, 734), (734, 735, 681), (681, 680, 734), (736, 697, 625), (625, 682, 736), (737, 683, 634), (634, 710, 737), (738, 792, 793), (793, 739, 738), (794, 687, 578), (578, 686, 794), (795, 688, 579), (579, 687, 795), (796, 689, 537), (537, 688, 796), (691, 690, 797), (797, 798, 691), (745, 618, 617), (617, 743, 745), (744, 799, 746), (746, 693, 744), (744, 692, 745), (745, 800, 744), (760, 707, 746), (746, 801, 760), (695, 747, 802), (802, 748, 695), (749, 748, 803), (803, 804, 749), (697, 736, 805), (805, 698, 697), (806, 807, 754), (754, 753, 806), (754, 808, 755), (755, 702, 754), (809, 756, 628), (628, 703, 809), (761, 810, 757), (757, 708, 761), (758, 704, 757), (757, 811, 758), (758, 812, 759), (759, 705, 758), (759, 813, 709), (709, 706, 759), (761, 760, 814), (814, 815, 761), (804, 816, 762), (762, 749, 804), (763, 711, 762), (762, 817, 763), (712, 763, 818), (818, 764, 712), (637, 764, 819), (819, 713, 637), (641, 714, 765), (765, 820, 641), (766, 642, 641), (641, 820, 766), (767, 715, 766), (766, 821, 767), (767, 822, 772), (772, 720, 767), (769, 823, 824), (824, 768, 769), (769, 717, 770), (770, 825, 769), (771, 826, 770), (770, 718, 771), (771, 719, 772), (772, 827, 771), (768, 824, 828), (828, 773, 768), (773, 828, 829), (829, 774, 773), (776, 721, 775), (775, 830, 776), (777, 722, 776), (776, 831, 777), (777, 832, 778), (778, 723, 777), (779, 724, 778), (778, 833, 779), (781, 779, 833), (833, 834, 781), (726, 835, 782), (782, 727, 726), (784, 728, 782), (782, 836, 784), (785, 729, 783), (783, 837, 785), (713, 819, 786), (786, 730, 713), (787, 786, 819), (819, 838, 787), (788, 731, 787), (787, 839, 788), (765, 671, 788), (788, 840, 765), (840, 788, 839), (839, 841, 840), (789, 673, 709), (709, 842, 789), (674, 790, 843), (843, 732, 674), (842, 709, 813), (813, 844, 842), (732, 845, 677), (677, 675, 732), (845, 846, 733), (733, 677, 845), (733, 847, 791), (791, 679, 733), (791, 848, 735), (735, 734, 791), (847, 849, 848), (848, 791, 847), (710, 850, 851), (851, 737, 710), (741, 740, 739), (739, 793, 741), (792, 738, 737), (737, 851, 792), (852, 741, 793), (793, 853, 852), (794, 686, 741), (741, 852, 794), (688, 795, 854), (854, 796, 688), (796, 797, 690), (690, 689, 796), (798, 855, 742), (742, 691, 798), (800, 856, 799), (799, 744, 800), (800, 745, 743), (743, 857, 800), (814, 760, 801), (801, 858, 814), (799, 859, 801), (801, 746, 799), (837, 694, 622), (622, 785, 837), (700, 750, 860), (860, 752, 700), (698, 805, 861), (861, 751, 698), (753, 752, 862), (862, 806, 753), (863, 864, 807), (807, 806, 863), (807, 865, 808), (808, 754, 807), (755, 808, 866), (866, 867, 755), (867, 809, 703), (703, 755, 867), (756, 809, 868), (868, 850, 756), (850, 710, 633), (633, 756, 850), (815, 869, 810), (810, 761, 815), (810, 870, 811), (811, 757, 810), (812, 758, 811), (811, 871, 812), (813, 759, 812), (812, 872, 813), (815, 814, 873), (873, 874, 815), (875, 876, 816), (816, 804, 875), (816, 877, 817), (817, 762, 816), (821, 766, 820), (820, 878, 821), (821, 879, 822), (822, 767, 821), (825, 880, 823), (823, 769, 825), (828, 824, 823), (823, 829, 828), (825, 770, 826), (826, 881, 825), (827, 882, 826), (826, 771, 827), (827, 772, 822), (822, 883, 827), (884, 775, 774), (774, 829, 884), (830, 885, 831), (831, 776, 830), (832, 777, 831), (831, 886, 832), (833, 778, 832), (832, 887, 833), (781, 835, 726), (726, 780, 781), (835, 888, 836), (836, 782, 835), (837, 783, 784), (784, 889, 837), (889, 784, 836), (836, 890, 889), (839, 787, 838), (838, 891, 839), (840, 878, 820), (820, 765, 840), (841, 892, 878), (878, 840, 841), (842, 893, 894), (894, 789, 842), (894, 790, 672), (672, 789, 894), (845, 732, 843), (843, 895, 845), (846, 845, 895), (895, 896, 846), (847, 733, 846), (846, 897, 847), (897, 846, 896), (896, 898, 897), (849, 847, 897), (897, 899, 849), (848, 805, 736), (736, 735, 848), (851, 900, 901), (901, 792, 851), (853, 902, 903), (903, 852, 853), (852, 903, 904), (904, 794, 852), (904, 795, 687), (687, 794, 904), (798, 797, 905), (905, 906, 798), (855, 798, 906), (906, 907, 855), (857, 743, 742), (742, 908, 857), (908, 742, 855), (855, 909, 908), (909, 855, 907), (907, 910, 909), (856, 911, 859), (859, 799, 856), (856, 800, 857), (857, 912, 856), (873, 814, 858), (858, 913, 873), (859, 914, 858), (858, 801, 859), (889, 747, 694), (694, 837, 889), (748, 802, 915), (915, 803, 748), (747, 889, 890), (890, 802, 747), (916, 750, 699), (699, 751, 916), (806, 862, 917), (917, 863, 806), (918, 919, 864), (864, 863, 918), (865, 807, 864), (864, 920, 865), (808, 865, 921), (921, 866, 808), (869, 815, 874), (874, 922, 869), (870, 810, 869), (869, 923, 870), (871, 811, 870), (870, 924, 871), (872, 812, 871), (871, 925, 872), (872, 926, 844), (844, 813, 872), (927, 874, 873), (873, 928, 927), (929, 930, 876), (876, 875, 929), (877, 816, 876), (876, 931, 877), (817, 877, 932), (932, 933, 817), (933, 818, 763), (763, 817, 933), (879, 821, 878), (878, 892, 879), (881, 934, 880), (880, 825, 881), (829, 823, 880), (880, 884, 829), (882, 935, 881), (881, 826, 882), (882, 827, 883), (883, 936, 882), (883, 822, 879), (879, 937, 883), (938, 830, 775), (775, 884, 938), (830, 938, 939), (939, 885, 830), (886, 831, 885), (885, 940, 886), (886, 941, 887), (887, 832, 886), (834, 833, 887), (887, 942, 834), (835, 781, 834), (834, 888, 835), (888, 834, 942), (942, 943, 888), (890, 836, 888), (888, 943, 890), (838, 819, 764), (764, 818, 838), (891, 944, 841), (841, 839, 891), (893, 842, 844), (844, 945, 893), (945, 844, 926), (926, 946, 945), (899, 947, 861), (861, 849, 899), (805, 848, 849), (849, 861, 805), (853, 793, 792), (792, 901, 853), (900, 851, 850), (850, 868, 900), (902, 853, 901), (901, 948, 902), (854, 905, 797), (797, 796, 854), (909, 949, 950), (950, 908, 909), (910, 951, 949), (949, 909, 910), (911, 856, 912), (912, 952, 911), (912, 857, 908), (908, 950, 912), (913, 953, 928), (928, 873, 913), (914, 954, 913), (913, 858, 914), (914, 859, 911), (911, 955, 914), (956, 875, 804), (804, 803, 956), (860, 957, 862), (862, 752, 860), (863, 917, 958), (958, 918, 863), (959, 960, 919), (919, 918, 959), (920, 864, 919), (919, 961, 920), (920, 962, 921), (921, 865, 920), (867, 866, 963), (963, 964, 867), (964, 868, 809), (809, 867, 964), (923, 869, 922), (922, 965, 923), (924, 870, 923), (923, 966, 924), (924, 967, 925), (925, 871, 924), (925, 968, 926), (926, 872, 925), (874, 927, 969), (969, 922, 874), (927, 928, 953), (953, 969, 927), (875, 956, 970), (970, 929, 875), (971, 972, 930), (930, 929, 971), (931, 876, 930), (930, 973, 931), (877, 931, 974), (974, 932, 877), (818, 933, 891), (891, 838, 818), (937, 879, 892), (892, 975, 937), (935, 976, 934), (934, 881, 935), (884, 880, 934), (934, 938, 884), (936, 977, 935), (935, 882, 936), (937, 978, 936), (936, 883, 937), (885, 939, 971), (971, 940, 885), (941, 886, 940), (940, 970, 941), (942, 887, 941), (941, 979, 942), (943, 915, 802), (802, 890, 943), (933, 932, 944), (944, 891, 933), (944, 975, 892), (892, 841, 944), (945, 980, 981), (981, 893, 945), (982, 843, 790), (790, 894, 982), (982, 895, 843), (946, 983, 980), (980, 945, 946), (895, 982, 981), (981, 896, 895), (899, 897, 898), (898, 984, 899), (947, 899, 984), (984, 985, 947), (902, 986, 987), (987, 903, 902), (948, 988, 986), (986, 902, 948), (903, 987, 989), (989, 904, 903), (989, 854, 795), (795, 904, 989), (989, 905, 854), (905, 989, 987), (987, 906, 905), (906, 987, 986), (986, 907, 906), (910, 988, 990), (990, 951, 910), (952, 991, 955), (955, 911, 952), (952, 912, 950), (950, 992, 952), (954, 993, 953), (953, 913, 954), (954, 914, 955), (955, 994, 954), (915, 979, 956), (956, 803, 915), (995, 860, 750), (750, 916, 995), (947, 916, 751), (751, 861, 947), (917, 862, 957), (957, 996, 917), (997, 998, 960), (960, 959, 997), (961, 919, 960), (960, 999, 961), (961, 1000, 962), (962, 920, 961), (866, 921, 1001), (1001, 963, 866), (966, 923, 965), (965, 1002, 966), (966, 1003, 967), (967, 924, 966), (967, 1004, 968), (968, 925, 967), (968, 1005, 946), (946, 926, 968), (969, 953, 993), (993, 1006, 969), (939, 976, 972), (972, 971, 939), (973, 930, 972), (972, 977, 973), (973, 978, 974), (974, 931, 973), (977, 972, 976), (976, 935, 977), (938, 934, 976), (976, 939, 938), (977, 936, 978), (978, 973, 977), (978, 937, 975), (975, 974, 978), (940, 971, 929), (929, 970, 940), (970, 956, 979), (979, 941, 970), (943, 942, 979), (979, 915, 943), (975, 944, 932), (932, 974, 975), (982, 894, 893), (893, 981, 982), (983, 946, 1005), (1005, 1007, 983), (980, 898, 896), (896, 981, 980), (983, 984, 898), (898, 980, 983), (1008, 900, 868), (868, 964, 1008), (948, 901, 900), (900, 1008, 948), (988, 948, 1008), (1008, 990, 988), (988, 910, 907), (907, 986, 988), (991, 952, 992), (992, 1000, 991), (992, 950, 949), (949, 1009, 992), (994, 998, 993), (993, 954, 994), (994, 955, 991), (991, 999, 994), (995, 1010, 957), (957, 860, 995), (1010, 1011, 996), (996, 957, 1010), (916, 947, 985), (985, 995, 916), (958, 917, 996), (996, 1012, 958), (1013, 959, 918), (918, 958, 1013), (1006, 993, 998), (998, 997, 1006), (999, 960, 998), (998, 994, 999), (999, 991, 1000), (1000, 961, 999), (962, 1009, 1001), (1001, 921, 962), (1006, 965, 922), (922, 969, 1006), (1002, 1013, 1003), (1003, 966, 1002), (1004, 967, 1003), (1003, 1012, 1004), (1004, 1011, 1005), (1005, 968, 1004), (1007, 1005, 1011), (1011, 1010, 1007), (984, 983, 1007), (1007, 985, 984), (985, 1007, 1010), (1010, 995, 985), (1009, 949, 951), (951, 1001, 1009), (951, 990, 963), (963, 1001, 951), (1009, 962, 1000), (1000, 992, 1009), (1011, 1004, 1012), (1012, 996, 1011), (1013, 958, 1012), (1012, 1003, 1013), (1002, 997, 959), (959, 1013, 1002), (997, 1002, 965), (965, 1006, 997), (990, 1008, 964), (964, 963, 990), (6, 9, 1014), (1014, 1015, 6), (7, 6, 1015), (1015, 1016, 7), (1014, 1017, 1015), (1017, 1018, 1019), (1019, 1020, 1021), (1021, 1022, 1023), (1023, 1024, 1025), (1025, 1026, 1027), (1027, 1028, 1029), (1029, 1030, 1031), (1031, 1032, 1033), (1033, 1034, 1035), (1035, 1036, 1037), (1037, 1038, 1039), (1039, 1040, 1041), (1041, 1042, 1043), (1043, 1044, 1045), (1045, 1016, 1015), (1017, 1019, 1015), (1019, 1021, 1023), (1023, 1025, 1027), (1027, 1029, 1031), (1031, 1033, 1035), (1035, 1037, 1039), (1039, 1041, 1043), (1043, 1045, 1015), (1019, 1023, 1015), (1023, 1027, 1031), (1031, 1035, 1039), (1039, 1043, 1015), (1023, 1031, 1015), (1031, 1039, 1015), (9, 11, 1017), (1017, 1014, 9), (23, 7, 1016), (1016, 1045, 23), (30, 23, 1045), (1045, 1044, 30), (33, 30, 1044), (1044, 1043, 33), (37, 33, 1043), (1043, 1042, 37), (52, 37, 1042), (1042, 1041, 52), (50, 52, 1041), (1041, 1040, 50), (48, 50, 1040), (1040, 1039, 48), (46, 48, 1039), (1039, 1038, 46), (44, 46, 1038), (1038, 1037, 44), (41, 44, 1037), (1037, 1036, 41), (38, 41, 1036), (1036, 1035, 38), (34, 38, 1035), (1035, 1034, 34), (31, 34, 1034), (1034, 1033, 31), (24, 31, 1033), (1033, 1032, 24), (5, 24, 1032), (1032, 1031, 5), (8, 5, 1031), (1031, 1030, 8), (10, 8, 1030), (1030, 1029, 10), (12, 10, 1029), (1029, 1028, 12), (14, 12, 1028), (1028, 1027, 14), (16, 14, 1027), (1027, 1026, 16), (18, 16, 1026), (1026, 1025, 18), (21, 18, 1025), (1025, 1024, 21), (22, 21, 1024), (1024, 1023, 22), (20, 22, 1023), (1023, 1022, 20), (19, 20, 1022), (1022, 1021, 19), (17, 19, 1021), (1021, 1020, 17), (15, 17, 1020), (1020, 1019, 15), (13, 15, 1019), (1019, 1018, 13), (11, 13, 1018), (1018, 1017, 11)])
me_beltbearingmount_y.use_remesh_preserve_volume = False
me_beltbearingmount_y.use_remesh_preserve_attributes = False
me_beltbearingmount_y.use_mirror_vertex_groups = False
me_beltbearingmount_y.update()
me_cylinder = bpy.data.meshes.new('Cylinder')
me_cylinder.from_pydata([(0.0, 100.0, -100.0), (0.0, 100.0, 100.0), (19.51, 98.08, -100.0), (19.51, 98.08, 100.0), (38.27, 92.39, -100.0), (38.27, 92.39, 100.0), (55.56, 83.15, -100.0), (55.56, 83.15, 100.0), (70.71, 70.71, -100.0), (70.71, 70.71, 100.0), (83.15, 55.56, -100.0), (83.15, 55.56, 100.0), (92.39, 38.27, -100.0), (92.39, 38.27, 100.0), (98.08, 19.51, -100.0), (98.08, 19.51, 100.0), (100.0, 7.55e-06, -100.0), (100.0, 7.55e-06, 100.0), (98.08, -19.51, -100.0), (98.08, -19.51, 100.0), (92.39, -38.27, -100.0), (92.39, -38.27, 100.0), (83.15, -55.56, -100.0), (83.15, -55.56, 100.0), (70.71, -70.71, -100.0), (70.71, -70.71, 100.0), (55.56, -83.15, -100.0), (55.56, -83.15, 100.0), (38.27, -92.39, -100.0), (38.27, -92.39, 100.0), (19.51, -98.08, -100.0), (19.51, -98.08, 100.0), (-3.258e-05, -100.0, -100.0), (-3.258e-05, -100.0, 100.0), (-19.51, -98.08, -100.0), (-19.51, -98.08, 100.0), (-38.27, -92.39, -100.0), (-38.27, -92.39, 100.0), (-55.56, -83.15, -100.0), (-55.56, -83.15, 100.0), (-70.71, -70.71, -100.0), (-70.71, -70.71, 100.0), (-83.15, -55.56, -100.0), (-83.15, -55.56, 100.0), (-92.39, -38.27, -100.0), (-92.39, -38.27, 100.0), (-98.08, -19.51, -100.0), (-98.08, -19.51, 100.0), (-100.0, 9.656e-05, -100.0), (-100.0, 9.656e-05, 100.0), (-98.08, 19.51, -100.0), (-98.08, 19.51, 100.0), (-92.39, 38.27, -100.0), (-92.39, 38.27, 100.0), (-83.15, 55.56, -100.0), (-83.15, 55.56, 100.0), (-70.71, 70.71, -100.0), (-70.71, 70.71, 100.0), (-55.56, 83.15, -100.0), (-55.56, 83.15, 100.0), (-38.27, 92.39, -100.0), (-38.27, 92.39, 100.0), (-19.51, 98.08, -100.0), (-19.51, 98.08, 100.0)], [], [(0, 1, 3, 2), (2, 3, 5, 4), (4, 5, 7, 6), (6, 7, 9, 8), (8, 9, 11, 10), (10, 11, 13, 12), (12, 13, 15, 14), (14, 15, 17, 16), (16, 17, 19, 18), (18, 19, 21, 20), (20, 21, 23, 22), (22, 23, 25, 24), (24, 25, 27, 26), (26, 27, 29, 28), (28, 29, 31, 30), (30, 31, 33, 32), (32, 33, 35, 34), (34, 35, 37, 36), (36, 37, 39, 38), (38, 39, 41, 40), (40, 41, 43, 42), (42, 43, 45, 44), (44, 45, 47, 46), (46, 47, 49, 48), (48, 49, 51, 50), (50, 51, 53, 52), (52, 53, 55, 54), (54, 55, 57, 56), (56, 57, 59, 58), (58, 59, 61, 60), (3, 1, 63, 61, 59, 57, 55, 53, 51, 49, 47, 45, 43, 41, 39, 37, 35, 33, 31, 29, 27, 25, 23, 21, 19, 17, 15, 13, 11, 9, 7, 5), (62, 63, 1, 0), (60, 61, 63, 62), (0, 2, 4, 6, 8, 10, 12, 14, 16, 18, 20, 22, 24, 26, 28, 30, 32, 34, 36, 38, 40, 42, 44, 46, 48, 50, 52, 54, 56, 58, 60, 62)])
me_cylinder.use_remesh_preserve_volume = False
me_cylinder.use_remesh_preserve_attributes = False
me_cylinder.use_mirror_vertex_groups = False
me_cylinder.update()
me_cube = bpy.data.meshes.new('Cube')
me_cube.from_pydata([(-100.0, -100.0, -100.0), (-100.0, 100.0, -100.0), (100.0, 100.0, -100.0), (100.0, -100.0, -100.0), (-100.0, -100.0, 100.0), (-100.0, 100.0, 100.0), (100.0, 100.0, 100.0), (100.0, -100.0, 100.0), (-100.0, -73.33, 100.0), (-100.0, -73.33, -100.0), (100.0, -73.33, 100.0), (100.0, -73.33, -100.0), (-100.0, -100.0, 2000.0), (100.0, -100.0, 2000.0), (-100.0, -73.33, 2000.0), (100.0, -73.33, 2000.0), (100.0, -73.33, 1050.0), (-100.0, -73.33, 1050.0), (-100.0, -100.0, 1050.0), (100.0, -100.0, 1050.0), (-64.79, 100.0, 100.0), (64.79, 100.0, 100.0), (64.79, 100.0, -100.0), (-64.79, 100.0, -100.0), (64.79, -100.0, 100.0), (-64.79, -100.0, 100.0), (-64.79, -100.0, -100.0), (64.79, -100.0, -100.0), (-64.79, -73.33, -100.0), (64.79, -73.33, -100.0), (64.79, -73.33, 100.0), (-64.79, -73.33, 100.0), (64.79, -100.0, 2000.0), (-64.79, -100.0, 2000.0), (64.79, -73.33, 2000.0), (-64.79, -73.33, 2000.0), (-64.79, -73.33, 1050.0), (64.79, -73.33, 1050.0), (64.79, -100.0, 1050.0), (-64.79, -100.0, 1050.0)], [], [(8, 5, 1, 9), (21, 6, 2, 22), (10, 7, 3, 11), (25, 4, 0, 26), (29, 22, 2, 11), (36, 31, 20), (4, 8, 9, 0), (6, 10, 11, 2), (27, 29, 11, 3), (36, 17, 14, 35), (33, 35, 14, 12), (17, 18, 12, 14), (38, 19, 13, 32), (19, 16, 15, 13), (6, 21, 37, 16), (8, 4, 18, 17), (24, 7, 19, 38), (7, 10, 16, 19), (5, 20, 23, 1), (20, 21, 22, 23), (7, 24, 27, 3), (24, 25, 26, 27), (9, 1, 23, 28), (28, 23, 22, 29), (8, 17, 5), (30, 21, 20, 31), (0, 9, 28, 26), (26, 28, 29, 27), (16, 37, 34, 15), (37, 36, 35, 34), (13, 15, 34, 32), (32, 34, 35, 33), (18, 39, 33, 12), (39, 38, 32, 33), (17, 36, 20, 5), (30, 31, 36, 37), (4, 25, 39, 18), (25, 24, 38, 39), (10, 6, 16), (30, 37, 21)])
me_cube.use_remesh_preserve_volume = False
me_cube.use_remesh_preserve_attributes = False
me_cube.use_mirror_vertex_groups = False
me_cube.update()

# ---- objects
ob_cylinder_003 = bpy.data.objects.new('Cylinder.003', me_cylinder_001)
ob_cylinder_002 = bpy.data.objects.new('Cylinder.002', me_cylinder_001)
ob_beltbearingmount_y = bpy.data.objects.new('beltBearingMount-Y', me_beltbearingmount_y)
ob_cylinder_001 = bpy.data.objects.new('Cylinder.001', me_cylinder)
ob_cylinder = bpy.data.objects.new('Cylinder', me_cylinder)
ob_cube = bpy.data.objects.new('Cube', me_cube)

# ---- transforms, parenting, visibility, modifiers, constraints
ob_cylinder_003.location = (-0.04668, -3.329, 0.0517)
ob_cylinder_003.rotation_euler = (3.142, -0.0, 0.0)
ob_cylinder_003.scale = (0.0175, 0.0175, 0.06)
ob_cylinder_003.lineart.crease_threshold = 0.0
ob_cylinder_002.location = (-0.193, 7.939, 0.05171)
ob_cylinder_002.rotation_euler = (3.142, -0.0, 0.0)
ob_cylinder_002.scale = (0.0175, 0.0175, 0.06)
ob_cylinder_002.lineart.crease_threshold = 0.0
ob_beltbearingmount_y.location = (-40.59, 11.09, 30.57)
ob_beltbearingmount_y.rotation_euler = (3.142, -0.0, 0.0)
ob_beltbearingmount_y.lineart.crease_threshold = 0.0
ob_cylinder_001.location = (-0.193, -10.86, 25.35)
ob_cylinder_001.rotation_euler = (1.571, -0.0, 0.0)
ob_cylinder_001.scale = (0.0175, 0.0175, 0.06)
ob_cylinder_001.lineart.crease_threshold = 0.0
ob_cylinder.location = (-0.04668, -10.86, 36.62)
ob_cylinder.rotation_euler = (1.571, -0.0, 0.0)
ob_cylinder.scale = (0.0175, 0.0175, 0.06)
ob_cylinder.lineart.crease_threshold = 0.0
ob_cube.location = (0.0, 0.0, 0.0)
ob_cube.scale = (0.09, 0.15, 0.02)
ob_cube.lineart.crease_threshold = 0.0
_m = ob_cube.modifiers.new('Boolean', 'BOOLEAN')
_m.object = ob_cylinder
_m.solver = 'FAST'
_m = ob_cube.modifiers.new('Boolean.001', 'BOOLEAN')
_m.object = ob_cylinder_001
_m.solver = 'FAST'
_m = ob_cube.modifiers.new('Boolean.002', 'BOOLEAN')
_m.object = ob_cylinder_002
_m.solver = 'FAST'
_m = ob_cube.modifiers.new('Boolean.003', 'BOOLEAN')
_m.object = ob_cylinder_003
_m.solver = 'FAST'

# ---- collection membership
col_collection_1.objects.link(ob_cylinder_003)
col_collection_1.objects.link(ob_cylinder_002)
col_collection_1.objects.link(ob_beltbearingmount_y)
col_collection_1.objects.link(ob_cylinder_001)
col_collection_1.objects.link(ob_cylinder)
col_collection_1.objects.link(ob_cube)

# ---- scene / render settings (as saved in the file)
scene.frame_start = 1; scene.frame_end = 250; scene.frame_set(1)
scene.render.engine = 'BLENDER_EEVEE_NEXT'
scene.render.resolution_percentage = 50
scene.render.dither_intensity = 0.0
scene.cycles.use_denoising = False
scene.cycles.samples = 10
scene.cycles.sampling_pattern = 'TABULATED_SOBOL'
scene.cycles.light_sampling_threshold = 0.0
scene.cycles.use_adaptive_sampling = False
scene.cycles.use_light_tree = False
scene.cycles.blur_glossy = 0.0
scene.cycles.volume_bounces = 1
scene.cycles.pixel_filter_type = 'GAUSSIAN'
scene.cycles.sample_clamp_indirect = 0.0
scene.view_settings.view_transform = 'Standard'
scene.unit_settings.scale_length = 0.001
bpy.context.view_layer.update()

# ---- added for rendering (the .blend has no active camera and no usable light): camera, sun
cam_auto = bpy.data.cameras.new('AutoCamera')
cam_auto.lens = 50.0
cam_auto.sensor_width = 36.0
cam_auto.clip_end = 1000.0
ob_auto_camera = bpy.data.objects.new('AutoCamera', cam_auto)
scene.collection.objects.link(ob_auto_camera)
ob_auto_camera.location = (54.9271, -66.4657, 61.0766)
ob_auto_camera.rotation_euler = (1.09748, -7.21219e-08, 0.694738)
scene.camera = ob_auto_camera
light_auto_sun = bpy.data.lights.new('AutoSun', 'SUN')
light_auto_sun.energy = 3.0
light_auto_sun.angle = 0.0523599
ob_auto_sun = bpy.data.objects.new('AutoSun', light_auto_sun)
scene.collection.objects.link(ob_auto_sun)
ob_auto_sun.rotation_euler = (0.872665, 0.174533, 0.523599)
bpy.context.view_layer.update()
